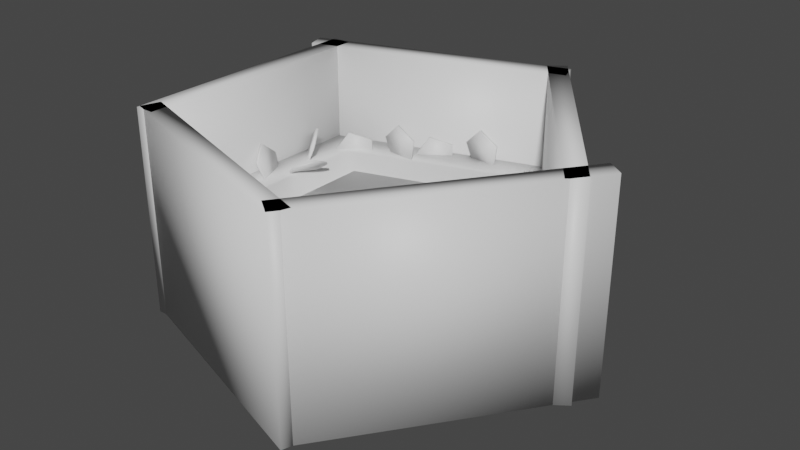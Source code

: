 # Source: BossTestLevel3Model.blend  (saved by Blender 2.92.15; exported with 4.5.12 LTS)
import bpy
from mathutils import Matrix  # noqa: F401  (used for matrix-valued properties, if any)

bpy.ops.wm.read_factory_settings(use_empty=True)
scene = bpy.context.scene
scene.name = 'Scene'

# ---- collections
col_collection = bpy.data.collections.new('Collection'); scene.collection.children.link(col_collection)

# ---- materials (node trees are filled in below, after node groups)
mat_sim = bpy.data.materials.new('Sim')
mat_sim.use_transparent_shadow = False
mat_lava = bpy.data.materials.new('Lava')
mat_lava.use_transparent_shadow = False

# ---- material node trees
mat_sim.use_nodes = True; mat_sim.node_tree.nodes.clear()
_N = mat_sim.node_tree.nodes; _L = mat_sim.node_tree.links
n0 = _N.new('ShaderNodeBsdfPrincipled'); n0.name = 'Principled BSDF'; n0.location = (10, 300)
n0.distribution = 'GGX'
n0.subsurface_method = 'BURLEY'
n0.inputs[3].default_value = 1.45
n0.inputs[27].default_value = (0.0, 0.0, 0.0, 1.0)
n0.inputs[28].default_value = 1.0
n1 = _N.new('ShaderNodeOutputMaterial'); n1.name = 'Material Output'; n1.location = (300, 300)
_L.new(n0.outputs[0], n1.inputs[0])
n1.is_active_output = True
mat_lava.use_nodes = True; mat_lava.node_tree.nodes.clear()
_N = mat_lava.node_tree.nodes; _L = mat_lava.node_tree.links
n0 = _N.new('ShaderNodeBsdfPrincipled'); n0.name = 'Principled BSDF'; n0.location = (10, 300)
n0.distribution = 'GGX'
n0.subsurface_method = 'BURLEY'
n0.inputs[3].default_value = 1.45
n0.inputs[27].default_value = (0.0, 0.0, 0.0, 1.0)
n0.inputs[28].default_value = 1.0
n1 = _N.new('ShaderNodeOutputMaterial'); n1.name = 'Material Output'; n1.location = (300, 300)
_L.new(n0.outputs[0], n1.inputs[0])
n1.is_active_output = True

# ---- world
world_world = bpy.data.worlds.new('World'); scene.world = world_world
world_world.use_nodes = True; world_world.node_tree.nodes.clear()
_N = world_world.node_tree.nodes; _L = world_world.node_tree.links
n0 = _N.new('ShaderNodeOutputWorld'); n0.name = 'World Output'; n0.location = (300, 300)
n1 = _N.new('ShaderNodeBackground'); n1.name = 'Background'; n1.location = (10, 300)
n1.inputs[0].default_value = (0.05088, 0.05088, 0.05088, 1.0)
_L.new(n1.outputs[0], n0.inputs[0])
n0.is_active_output = True
world_world.color = (0.05088, 0.05088, 0.05088)
world_world.use_sun_shadow = False
world_world.sun_shadow_jitter_overblur = 0.0

# ---- meshes
me_mesh = bpy.data.meshes.new('Mesh')
me_mesh.from_pydata([(-88.45, 61.08, -51.29), (-88.45, 61.08, 54.58), (-85.36, 51.57, -51.29), (-85.36, 51.57, 54.58), (42.14, 93.0, -51.29), (42.14, 93.0, 54.58), (39.05, 102.5, -51.29), (39.05, 102.5, 54.58)], [], [(2, 3, 1, 0), (4, 5, 3, 2), (6, 7, 5, 4), (0, 1, 7, 6), (3, 5, 7, 1), (4, 2, 0, 6)])
me_mesh.polygons.foreach_set('use_smooth', [True] * 6)
_uv = me_mesh.uv_layers.new(name='UVW')
_uv.uv.foreach_set('vector', [1.762, -0.4871, 1.762, 0.01636, 1.715, 0.01636, 1.715, -0.4871, 0.4559, 0.3295, 0.4559, 0.8329, -0.1816, 0.8329, -0.1816, 0.3295, 1.708, 0.6418, 1.708, 1.145, 1.661, 1.145, 1.661, 0.6418, -0.4924, 0.4965, -0.9959, 0.4965, -0.9959, -0.1409, -0.4924, -0.1409, -0.9275, 1.453, -0.29, 1.453, -0.29, 1.501, -0.9275, 1.501, 1.497, 0.9669, 1.497, 0.3295, 1.544, 0.3295, 1.544, 0.9669])
me_mesh.materials.append(mat_sim)
me_mesh.use_remesh_fix_poles = True
me_mesh.use_remesh_preserve_attributes = False
me_mesh.use_mirror_vertex_groups = False
me_mesh.update()
me_mesh.normals_split_custom_set([tuple(v) for v in zip(*[iter([-0.3707, -0.7275, -0.5774, -0.3707, -0.7275, 0.5774, -0.7275, 0.3707, 0.5774, -0.7275, 0.3707, -0.5774, 0.7275, -0.3707, -0.5774, 0.7275, -0.3707, 0.5774, -0.3707, -0.7275, 0.5774, -0.3707, -0.7275, -0.5774, 0.3707, 0.7275, -0.5774, 0.3707, 0.7275, 0.5774, 0.7275, -0.3707, 0.5774, 0.7275, -0.3707, -0.5774, -0.7275, 0.3707, -0.5774, -0.7275, 0.3707, 0.5774, 0.3707, 0.7275, 0.5774, 0.3707, 0.7275, -0.5774, -0.3707, -0.7275, 0.5774, 0.7275, -0.3707, 0.5774, 0.3707, 0.7275, 0.5774, -0.7275, 0.3707, 0.5774, 0.7275, -0.3707, -0.5774, -0.3707, -0.7275, -0.5774, -0.7275, 0.3707, -0.5774, 0.3707, 0.7275, -0.5774])] * 3)])
me_mesh_001 = bpy.data.meshes.new('Mesh.001')
me_mesh_001.from_pydata([(39.21, -101.7, -51.29), (39.21, -101.7, 54.58), (42.3, -92.17, -51.29), (42.3, -92.17, 54.58), (-78.59, -52.89, -51.29), (-78.59, -52.89, 54.58), (-81.68, -62.4, -51.29), (-81.68, -62.4, 54.58)], [], [(2, 3, 1, 0), (4, 5, 3, 2), (6, 7, 5, 4), (0, 1, 7, 6), (3, 5, 7, 1), (4, 2, 0, 6)])
me_mesh_001.polygons.foreach_set('use_smooth', [True] * 6)
_uv = me_mesh_001.uv_layers.new(name='UVW')
_uv.uv.foreach_set('vector', [1.622, -0.9968, 1.622, -0.4934, 1.574, -0.4934, 1.574, -0.9968, 0.8379, -0.4871, 1.341, -0.4871, 1.341, 0.1174, 0.8379, 0.1174, 1.568, -0.9968, 1.568, -0.4934, 1.521, -0.4934, 1.521, -0.9968, 0.3219, 1.444, -0.1816, 1.444, -0.1816, 0.8392, 0.3219, 0.8392, 1.598, 0.9732, 1.598, 1.578, 1.55, 1.578, 1.55, 0.9732, 1.655, 0.132, 1.655, 0.7365, 1.607, 0.7365, 1.607, 0.132])
me_mesh_001.materials.append(mat_sim)
me_mesh_001.use_remesh_fix_poles = True
me_mesh_001.use_remesh_preserve_attributes = False
me_mesh_001.use_mirror_vertex_groups = False
me_mesh_001.update()
me_mesh_001.normals_split_custom_set([tuple(v) for v in zip(*[iter([0.7275, 0.3707, -0.5774, 0.7275, 0.3707, 0.5774, 0.3707, -0.7275, 0.5774, 0.3707, -0.7275, -0.5774, -0.3707, 0.7275, -0.5774, -0.3707, 0.7275, 0.5774, 0.7275, 0.3707, 0.5774, 0.7275, 0.3707, -0.5774, -0.7275, -0.3707, -0.5774, -0.7275, -0.3707, 0.5774, -0.3707, 0.7275, 0.5774, -0.3707, 0.7275, -0.5774, 0.3707, -0.7275, -0.5774, 0.3707, -0.7275, 0.5774, -0.7275, -0.3707, 0.5774, -0.7275, -0.3707, -0.5774, 0.7275, 0.3707, 0.5774, -0.3707, 0.7275, 0.5774, -0.7275, -0.3707, 0.5774, 0.3707, -0.7275, 0.5774, -0.3707, 0.7275, -0.5774, 0.7275, 0.3707, -0.5774, 0.3707, -0.7275, -0.5774, -0.7275, -0.3707, -0.5774])] * 3)])
me_mesh_002 = bpy.data.meshes.new('Mesh.002')
me_mesh_002.from_pydata([(29.63, -94.94, -51.29), (29.63, -94.94, 54.58), (37.72, -100.8, -51.29), (37.72, -100.8, 54.58), (118.9, 10.93, -51.29), (118.9, 10.93, 54.58), (110.8, 16.81, -51.29), (110.8, 16.81, 54.58)], [], [(2, 3, 1, 0), (4, 5, 3, 2), (6, 7, 5, 4), (0, 1, 7, 6), (3, 5, 7, 1), (4, 2, 0, 6)])
me_mesh_002.polygons.foreach_set('use_smooth', [True] * 6)
_uv = me_mesh_002.uv_layers.new(name='UVW')
_uv.uv.foreach_set('vector', [1.628, -0.4934, 1.628, -0.9968, 1.676, -0.9968, 1.676, -0.4934, 0.3219, -0.34, -0.1816, -0.34, -0.1816, -0.9968, 0.3219, -0.9968, 1.682, -0.4934, 1.682, -0.9968, 1.73, -0.9968, 1.73, -0.4934, 0.3219, 0.3232, -0.1816, 0.3232, -0.1816, -0.3337, 0.3219, -0.3337, 0.985, 0.3127, 0.3282, 0.3127, 0.3282, 0.2651, 0.985, 0.2651, -0.2037, -0.1409, -0.2037, 0.5159, -0.2513, 0.5159, -0.2513, -0.1409])
me_mesh_002.materials.append(mat_sim)
me_mesh_002.use_remesh_fix_poles = True
me_mesh_002.use_remesh_preserve_attributes = False
me_mesh_002.use_mirror_vertex_groups = False
me_mesh_002.update()
me_mesh_002.normals_split_custom_set([tuple(v) for v in zip(*[iter([0.1277, -0.8064, -0.5774, 0.1277, -0.8064, 0.5774, -0.8064, -0.1277, 0.5774, -0.8064, -0.1277, -0.5774, 0.8064, 0.1277, -0.5774, 0.8064, 0.1277, 0.5774, 0.1277, -0.8064, 0.5774, 0.1277, -0.8064, -0.5774, -0.1277, 0.8064, -0.5774, -0.1277, 0.8064, 0.5774, 0.8064, 0.1277, 0.5774, 0.8064, 0.1277, -0.5774, -0.8064, -0.1277, -0.5774, -0.8064, -0.1277, 0.5774, -0.1277, 0.8064, 0.5774, -0.1277, 0.8064, -0.5774, 0.1277, -0.8064, 0.5774, 0.8064, 0.1277, 0.5774, -0.1277, 0.8064, 0.5774, -0.8064, -0.1277, 0.5774, 0.8064, 0.1277, -0.5774, 0.1277, -0.8064, -0.5774, -0.8064, -0.1277, -0.5774, -0.1277, 0.8064, -0.5774])] * 3)])
me_mesh_003 = bpy.data.meshes.new('Mesh.003')
me_mesh_003.from_pydata([(104.8, -7.393, -51.29), (104.8, -7.393, 54.58), (112.9, -1.515, -51.29), (112.9, -1.515, 54.58), (35.2, 105.4, -51.29), (35.2, 105.4, 54.58), (27.11, 99.52, -51.29), (27.11, 99.52, 54.58)], [], [(2, 3, 1, 0), (4, 5, 3, 2), (6, 7, 5, 4), (0, 1, 7, 6), (3, 5, 7, 1), (4, 2, 0, 6)])
me_mesh_003.polygons.foreach_set('use_smooth', [True] * 6)
_uv = me_mesh_003.uv_layers.new(name='UVW')
_uv.uv.foreach_set('vector', [1.655, 0.7428, 1.655, 1.246, 1.607, 1.246, 1.607, 0.7428, 0.8316, 0.1414, 0.3282, 0.1414, 0.3282, -0.4871, 0.8316, -0.4871, 1.708, -0.4871, 1.708, 0.01636, 1.661, 0.01636, 1.661, -0.4871, 0.3282, -0.4934, 0.3282, -0.9968, 0.9566, -0.9968, 0.9566, -0.4934, 0.8596, 0.1477, 1.488, 0.1477, 1.488, 0.1952, 0.8596, 0.1952, 1.55, 0.9579, 1.55, 0.3295, 1.598, 0.3295, 1.598, 0.9579])
me_mesh_003.materials.append(mat_sim)
me_mesh_003.use_remesh_fix_poles = True
me_mesh_003.use_remesh_preserve_attributes = False
me_mesh_003.use_mirror_vertex_groups = False
me_mesh_003.update()
me_mesh_003.normals_split_custom_set([tuple(v) for v in zip(*[iter([0.8064, -0.1277, -0.5774, 0.8064, -0.1277, 0.5774, -0.1277, -0.8064, 0.5774, -0.1277, -0.8064, -0.5774, 0.1277, 0.8064, -0.5774, 0.1277, 0.8064, 0.5774, 0.8064, -0.1277, 0.5774, 0.8064, -0.1277, -0.5774, -0.8064, 0.1277, -0.5774, -0.8064, 0.1277, 0.5774, 0.1277, 0.8064, 0.5774, 0.1277, 0.8064, -0.5774, -0.1277, -0.8064, -0.5774, -0.1277, -0.8064, 0.5774, -0.8064, 0.1277, 0.5774, -0.8064, 0.1277, -0.5774, 0.8064, -0.1277, 0.5774, 0.1277, 0.8064, 0.5774, -0.8064, 0.1277, 0.5774, -0.1277, -0.8064, 0.5774, 0.1277, 0.8064, -0.5774, 0.8064, -0.1277, -0.5774, -0.1277, -0.8064, -0.5774, -0.8064, 0.1277, -0.5774])] * 3)])
me_mesh_004 = bpy.data.meshes.new('Mesh.004')
me_mesh_004.from_pydata([(-81.61, -63.94, -51.29), (-81.61, -63.94, 54.58), (-71.61, -63.94, -51.29), (-71.61, -63.94, 54.58), (-71.61, 64.92, -51.29), (-71.61, 64.92, 54.58), (-81.61, 64.92, -51.29), (-81.61, 64.92, 54.58)], [], [(2, 3, 1, 0), (4, 5, 3, 2), (6, 7, 5, 4), (0, 1, 7, 6), (3, 5, 7, 1), (4, 2, 0, 6)])
me_mesh_004.polygons.foreach_set('use_smooth', [True] * 6)
_uv = me_mesh_004.uv_layers.new(name='UVW')
_uv.uv.foreach_set('vector', [1.784, -0.9968, 1.784, -0.4934, 1.736, -0.4934, 1.736, -0.9968, -0.9959, 0.5029, -0.4924, 0.5029, -0.4924, 1.116, -0.9959, 1.116, 1.708, 0.132, 1.708, 0.6355, 1.661, 0.6355, 1.661, 0.132, 0.4622, 0.3295, 0.9657, 0.3295, 0.9657, 0.9422, 0.4622, 0.9422, 1.607, 0.1257, 1.607, -0.4871, 1.655, -0.4871, 1.655, 0.1257, 1.544, 0.9732, 1.544, 1.586, 1.497, 1.586, 1.497, 0.9732])
me_mesh_004.materials.append(mat_sim)
me_mesh_004.use_remesh_fix_poles = True
me_mesh_004.use_remesh_preserve_attributes = False
me_mesh_004.use_mirror_vertex_groups = False
me_mesh_004.update()
me_mesh_004.normals_split_custom_set([tuple(v) for v in zip(*[iter([0.5774, -0.5774, -0.5774, 0.5774, -0.5774, 0.5774, -0.5774, -0.5774, 0.5774, -0.5774, -0.5774, -0.5774, 0.5774, 0.5774, -0.5774, 0.5774, 0.5774, 0.5774, 0.5774, -0.5774, 0.5774, 0.5774, -0.5774, -0.5774, -0.5774, 0.5774, -0.5774, -0.5774, 0.5774, 0.5774, 0.5774, 0.5774, 0.5774, 0.5774, 0.5774, -0.5774, -0.5774, -0.5774, -0.5774, -0.5774, -0.5774, 0.5774, -0.5774, 0.5774, 0.5774, -0.5774, 0.5774, -0.5774, 0.5774, -0.5774, 0.5774, 0.5774, 0.5774, 0.5774, -0.5774, 0.5774, 0.5774, -0.5774, -0.5774, 0.5774, 0.5774, 0.5774, -0.5774, 0.5774, -0.5774, -0.5774, -0.5774, -0.5774, -0.5774, -0.5774, 0.5774, -0.5774])] * 3)])
me_mesh_005 = bpy.data.meshes.new('Mesh.005')
me_mesh_005.from_pydata([(-70.6, 7.833, 12.22), (-69.52, -1.708, 19.97), (-63.63, -10.8, 14.05), (-61.07, -6.871, 2.63), (-65.38, 4.642, 1.497), (-71.61, 7.419, 11.85), (-70.53, -2.121, 19.6), (-64.64, -11.21, 13.68), (-62.08, -7.284, 2.262), (-66.38, 4.229, 1.129)], [], [(0, 1, 2, 3, 4), (9, 8, 7, 6, 5), (5, 6, 1, 0), (6, 7, 2, 1), (7, 8, 3, 2), (8, 9, 4, 3), (9, 5, 0, 4)])
me_mesh_005.polygons.foreach_set('use_smooth', [True] * 7)
_uv = me_mesh_005.uv_layers.new(name='UVW')
_uv.uv.foreach_set('vector', [1.695, 0.02266, 1.751, 0.04079, 1.751, 0.09948, 1.695, 0.1176, 1.661, 0.07014, 1.971, -0.1969, 1.915, -0.1788, 1.881, -0.2262, 1.915, -0.2737, 1.971, -0.2556, 0.8596, 0.2251, 0.9183, 0.2251, 0.9183, 0.2305, 0.8596, 0.2305, -0.1919, 0.7688, -0.1919, 0.8275, -0.1974, 0.8275, -0.1974, 0.7688, 0.9629, -0.4995, 1.022, -0.4995, 1.022, -0.4941, 0.9629, -0.4941, 0.4498, 0.8392, 0.4498, 0.8979, 0.4444, 0.8979, 0.4444, 0.8392, -0.2105, 0.5222, -0.2105, 0.5809, -0.216, 0.5809, -0.216, 0.5222])
me_mesh_005.materials.append(mat_sim)
me_mesh_005.use_remesh_fix_poles = True
me_mesh_005.use_remesh_preserve_attributes = False
me_mesh_005.use_mirror_vertex_groups = False
me_mesh_005.update()
me_mesh_005.normals_split_custom_set([tuple(v) for v in zip(*[iter([0.1734, 0.9188, 0.3547, 0.2557, 0.1889, 0.9481, 0.7062, -0.5062, 0.495, 0.9024, -0.206, -0.3785, 0.573, 0.6747, -0.4652, -0.4712, 0.2466, -0.8468, -0.1419, -0.6341, -0.7601, -0.338, -0.9343, 0.1133, -0.7886, -0.2392, 0.5665, -0.8709, 0.4907, -0.02693, -0.8709, 0.4907, -0.02693, -0.7886, -0.2392, 0.5665, 0.2557, 0.1889, 0.9481, 0.1734, 0.9188, 0.3547, -0.7886, -0.2392, 0.5665, -0.338, -0.9343, 0.1133, 0.7062, -0.5062, 0.495, 0.2557, 0.1889, 0.9481, -0.338, -0.9343, 0.1133, -0.1419, -0.6341, -0.7601, 0.9024, -0.206, -0.3785, 0.7062, -0.5062, 0.495, -0.1419, -0.6341, -0.7601, -0.4712, 0.2466, -0.8468, 0.573, 0.6747, -0.4652, 0.9024, -0.206, -0.3785, -0.4712, 0.2466, -0.8468, -0.8709, 0.4907, -0.02693, 0.1734, 0.9188, 0.3547, 0.573, 0.6747, -0.4652])] * 3)])
me_mesh_006 = bpy.data.meshes.new('Mesh.006')
me_mesh_006.from_pydata([(-64.83, -19.38, 10.8), (-63.75, -28.92, 18.56), (-57.86, -38.01, 12.63), (-55.3, -34.08, 1.213), (-59.6, -22.57, 0.07938), (-65.84, -19.79, 10.43), (-64.76, -29.33, 18.19), (-58.87, -38.42, 12.26), (-56.31, -34.49, 0.8443), (-60.61, -22.98, -0.289)], [], [(0, 1, 2, 3, 4), (9, 8, 7, 6, 5), (5, 6, 1, 0), (6, 7, 2, 1), (7, 8, 3, 2), (8, 9, 4, 3), (9, 5, 0, 4)])
me_mesh_006.polygons.foreach_set('use_smooth', [True] * 7)
_uv = me_mesh_006.uv_layers.new(name='UVW')
_uv.uv.foreach_set('vector', [1.867, 0.2333, 1.923, 0.2514, 1.923, 0.3101, 1.867, 0.3282, 1.832, 0.2807, 0.7822, 1.888, 0.7264, 1.906, 0.6919, 1.859, 0.7264, 1.811, 0.7822, 1.829, 0.9629, -0.5349, 1.022, -0.5349, 1.022, -0.5294, 0.9629, -0.5294, -0.234, 0.6522, -0.234, 0.7109, -0.2395, 0.7109, -0.2395, 0.6522, -0.5676, 1.134, -0.5089, 1.134, -0.5089, 1.139, -0.5676, 1.139, 0.4498, 0.9692, 0.4498, 1.028, 0.4444, 1.028, 0.4444, 0.9692, -0.1919, 0.5089, -0.1919, 0.5676, -0.1974, 0.5676, -0.1974, 0.5089])
me_mesh_006.materials.append(mat_sim)
me_mesh_006.use_remesh_fix_poles = True
me_mesh_006.use_remesh_preserve_attributes = False
me_mesh_006.use_mirror_vertex_groups = False
me_mesh_006.update()
me_mesh_006.normals_split_custom_set([tuple(v) for v in zip(*[iter([0.1734, 0.9188, 0.3547, 0.2557, 0.1889, 0.9481, 0.7062, -0.5062, 0.495, 0.9024, -0.206, -0.3785, 0.573, 0.6747, -0.4652, -0.4712, 0.2466, -0.8468, -0.1419, -0.6341, -0.7601, -0.338, -0.9343, 0.1133, -0.7886, -0.2392, 0.5665, -0.8709, 0.4907, -0.02693, -0.8709, 0.4907, -0.02693, -0.7886, -0.2392, 0.5665, 0.2557, 0.1889, 0.9481, 0.1734, 0.9188, 0.3547, -0.7886, -0.2392, 0.5665, -0.338, -0.9343, 0.1133, 0.7062, -0.5062, 0.495, 0.2557, 0.1889, 0.9481, -0.338, -0.9343, 0.1133, -0.1419, -0.6341, -0.7601, 0.9024, -0.206, -0.3785, 0.7062, -0.5062, 0.495, -0.1419, -0.6341, -0.7601, -0.4712, 0.2466, -0.8468, 0.573, 0.6747, -0.4652, 0.9024, -0.206, -0.3785, -0.4712, 0.2466, -0.8468, -0.8709, 0.4907, -0.02693, 0.1734, 0.9188, 0.3547, 0.573, 0.6747, -0.4652])] * 3)])
me_mesh_007 = bpy.data.meshes.new('Mesh.007')
me_mesh_007.from_pydata([(-44.68, 9.647, 14.4), (-47.36, 20.38, 8.927), (-57.43, 18.72, 1.986), (-60.98, 6.956, 3.17), (-53.1, 1.349, 10.84), (-44.02, 9.356, 13.51), (-46.69, 20.09, 8.034), (-56.76, 18.43, 1.093), (-60.31, 6.665, 2.277), (-52.44, 1.059, 9.95)], [], [(0, 1, 2, 3, 4), (9, 8, 7, 6, 5), (5, 6, 1, 0), (6, 7, 2, 1), (7, 8, 3, 2), (8, 9, 4, 3), (9, 5, 0, 4)])
me_mesh_007.polygons.foreach_set('use_smooth', [True] * 7)
_uv = me_mesh_007.uv_layers.new(name='UVW')
_uv.uv.foreach_set('vector', [0.3627, 1.82, 0.4185, 1.838, 0.4185, 1.897, 0.3627, 1.915, 0.3282, 1.868, 1.998, -0.7175, 1.942, -0.6994, 1.908, -0.7469, 1.942, -0.7943, 1.998, -0.7762, 0.9246, 0.2486, 0.9832, 0.2486, 0.9832, 0.2541, 0.9246, 0.2541, -0.2458, 0.7172, -0.2458, 0.7758, -0.2513, 0.7758, -0.2513, 0.7172, 1.033, 0.1237, 1.092, 0.1237, 1.092, 0.1292, 1.033, 0.1292, 1.069, -0.5819, 1.069, -0.5233, 1.063, -0.5233, 1.063, -0.5819, -0.1919, 0.5739, -0.1919, 0.6326, -0.1974, 0.6326, -0.1974, 0.5739])
me_mesh_007.materials.append(mat_sim)
me_mesh_007.use_remesh_fix_poles = True
me_mesh_007.use_remesh_preserve_attributes = False
me_mesh_007.use_mirror_vertex_groups = False
me_mesh_007.update()
me_mesh_007.normals_split_custom_set([tuple(v) for v in zip(*[iter([0.2702, 0.01542, 0.9627, 0.06563, 0.8366, 0.5439, -0.7047, 0.7094, 0.01293, -0.9762, -0.1904, 0.1036, -0.3737, -0.6193, 0.6905, 0.3138, -0.92, -0.2349, -0.2887, -0.4911, -0.8219, -0.01724, 0.4087, -0.9125, 0.7531, 0.5359, -0.3815, 0.9577, -0.2852, 0.03724, 0.9577, -0.2852, 0.03724, 0.7531, 0.5359, -0.3815, 0.06563, 0.8366, 0.5439, 0.2702, 0.01542, 0.9627, 0.7531, 0.5359, -0.3815, -0.01724, 0.4087, -0.9125, -0.7047, 0.7094, 0.01293, 0.06563, 0.8366, 0.5439, -0.01724, 0.4087, -0.9125, -0.2887, -0.4911, -0.8219, -0.9762, -0.1904, 0.1036, -0.7047, 0.7094, 0.01293, -0.2887, -0.4911, -0.8219, 0.3138, -0.92, -0.2349, -0.3737, -0.6193, 0.6905, -0.9762, -0.1904, 0.1036, 0.3138, -0.92, -0.2349, 0.9577, -0.2852, 0.03724, 0.2702, 0.01542, 0.9627, -0.3737, -0.6193, 0.6905])] * 3)])
me_mesh_008 = bpy.data.meshes.new('Mesh.008')
me_mesh_008.from_pydata([(-58.44, 21.57, 13.0), (-63.58, 30.66, 19.58), (-72.04, 36.19, 12.5), (-72.13, 30.53, 1.537), (-63.73, 21.49, 1.843), (-57.64, 22.3, 12.61), (-62.78, 31.39, 19.2), (-71.24, 36.92, 12.12), (-71.33, 31.26, 1.153), (-62.93, 22.22, 1.458)], [], [(0, 1, 2, 3, 4), (9, 8, 7, 6, 5), (5, 6, 1, 0), (6, 7, 2, 1), (7, 8, 3, 2), (8, 9, 4, 3), (9, 5, 0, 4)])
me_mesh_008.polygons.foreach_set('use_smooth', [True] * 7)
_uv = me_mesh_008.uv_layers.new(name='UVW')
_uv.uv.foreach_set('vector', [1.359, 1.758, 1.415, 1.776, 1.415, 1.835, 1.359, 1.853, 1.325, 1.806, 1.998, -0.8188, 1.942, -0.8006, 1.908, -0.8481, 1.942, -0.8956, 1.998, -0.8775, 0.9629, -0.5819, 1.022, -0.5819, 1.022, -0.5765, 0.9629, -0.5765, -0.1919, 0.7039, -0.1919, 0.7625, -0.1974, 0.7625, -0.1974, 0.7039, -0.5676, 1.157, -0.5089, 1.157, -0.5089, 1.163, -0.5676, 1.163, -0.1918, 0.9218, -0.1918, 0.9805, -0.1972, 0.9805, -0.1972, 0.9218, -0.1919, 0.05401, -0.1919, 0.1127, -0.1974, 0.1127, -0.1974, 0.05401])
me_mesh_008.materials.append(mat_sim)
me_mesh_008.use_remesh_fix_poles = True
me_mesh_008.use_remesh_preserve_attributes = False
me_mesh_008.use_mirror_vertex_groups = False
me_mesh_008.update()
me_mesh_008.normals_split_custom_set([tuple(v) for v in zip(*[iter([0.1624, -0.8771, 0.452, -0.2304, -0.182, 0.9559, -0.8776, 0.2413, 0.4142, -0.8847, -0.1922, -0.4246, -0.2419, -0.8834, -0.4013, 0.587, -0.1261, -0.7997, -0.05582, 0.5652, -0.8231, -0.04872, 0.9987, 0.01571, 0.5985, 0.5754, 0.5575, 0.9914, -0.1198, 0.05351, 0.9914, -0.1198, 0.05351, 0.5985, 0.5754, 0.5575, -0.2304, -0.182, 0.9559, 0.1624, -0.8771, 0.452, 0.5985, 0.5754, 0.5575, -0.04872, 0.9987, 0.01571, -0.8776, 0.2413, 0.4142, -0.2304, -0.182, 0.9559, -0.04872, 0.9987, 0.01571, -0.05582, 0.5652, -0.8231, -0.8847, -0.1922, -0.4246, -0.8776, 0.2413, 0.4142, -0.05582, 0.5652, -0.8231, 0.587, -0.1261, -0.7997, -0.2419, -0.8834, -0.4013, -0.8847, -0.1922, -0.4246, 0.587, -0.1261, -0.7997, 0.9914, -0.1198, 0.05351, 0.1624, -0.8771, 0.452, -0.2419, -0.8834, -0.4013])] * 3)])
me_mesh_009 = bpy.data.meshes.new('Mesh.009')
me_mesh_009.from_pydata([(77.73, -7.614, 12.92), (71.88, -14.18, 21.58), (64.83, -22.57, 15.89), (66.33, -21.19, 3.718), (74.3, -11.95, 1.878), (76.86, -6.865, 12.89), (71.01, -13.43, 21.55), (63.96, -21.82, 15.87), (65.46, -20.44, 3.696), (73.43, -11.2, 1.855)], [], [(0, 1, 2, 3, 4), (9, 8, 7, 6, 5), (5, 6, 1, 0), (6, 7, 2, 1), (7, 8, 3, 2), (8, 9, 4, 3), (9, 5, 0, 4)])
me_mesh_009.polygons.foreach_set('use_smooth', [True] * 7)
_uv = me_mesh_009.uv_layers.new(name='UVW')
_uv.uv.foreach_set('vector', [1.382, 0.04429, 1.438, 0.06243, 1.438, 0.1211, 1.382, 0.1392, 1.348, 0.09177, 1.998, -0.515, 1.942, -0.4969, 1.908, -0.5444, 1.942, -0.5918, 1.998, -0.5737, 0.9629, -0.5466, 1.022, -0.5466, 1.022, -0.5412, 0.9629, -0.5412, -0.2223, 0.7172, -0.2223, 0.7758, -0.2277, 0.7758, -0.2277, 0.7172, 0.9629, -0.5113, 1.022, -0.5113, 1.022, -0.5058, 0.9629, -0.5058, 1.088, -0.5819, 1.088, -0.5233, 1.083, -0.5233, 1.083, -0.5819, -0.1919, -0.07596, -0.1919, -0.01728, -0.1974, -0.01728, -0.1974, -0.07596])
me_mesh_009.materials.append(mat_sim)
me_mesh_009.use_remesh_fix_poles = True
me_mesh_009.use_remesh_preserve_attributes = False
me_mesh_009.use_mirror_vertex_groups = False
me_mesh_009.update()
me_mesh_009.normals_split_custom_set([tuple(v) for v in zip(*[iter([0.9659, 0.2155, 0.1432, 0.5182, -0.2866, 0.8058, -0.02087, -0.9284, 0.371, 0.09371, -0.823, -0.5603, 0.7036, -0.116, -0.7011, -0.2006, 0.6594, -0.7245, -0.8105, -0.04757, -0.5838, -0.9251, -0.153, 0.3475, -0.386, 0.4888, 0.7823, 0.06172, 0.9909, 0.1198, 0.06172, 0.9909, 0.1198, -0.386, 0.4888, 0.7823, 0.5182, -0.2866, 0.8058, 0.9659, 0.2155, 0.1432, -0.386, 0.4888, 0.7823, -0.9251, -0.153, 0.3475, -0.02087, -0.9284, 0.371, 0.5182, -0.2866, 0.8058, -0.9251, -0.153, 0.3475, -0.8105, -0.04757, -0.5838, 0.09371, -0.823, -0.5603, -0.02087, -0.9284, 0.371, -0.8105, -0.04757, -0.5838, -0.2006, 0.6594, -0.7245, 0.7036, -0.116, -0.7011, 0.09371, -0.823, -0.5603, -0.2006, 0.6594, -0.7245, 0.06172, 0.9909, 0.1198, 0.9659, 0.2155, 0.1432, 0.7036, -0.116, -0.7011])] * 3)])
me_mesh_010 = bpy.data.meshes.new('Mesh.010')
me_mesh_010.from_pydata([(53.66, -64.16, 12.91), (45.79, -67.91, 21.64), (35.47, -71.76, 16.06), (36.97, -70.38, 3.889), (48.21, -65.68, 1.938), (53.23, -63.09, 12.97), (45.36, -66.85, 21.7), (35.04, -70.7, 16.13), (36.53, -69.32, 3.956), (47.78, -64.62, 2.005)], [], [(0, 1, 2, 3, 4), (9, 8, 7, 6, 5), (5, 6, 1, 0), (6, 7, 2, 1), (7, 8, 3, 2), (8, 9, 4, 3), (9, 5, 0, 4)])
me_mesh_010.polygons.foreach_set('use_smooth', [True] * 7)
_uv = me_mesh_010.uv_layers.new(name='UVW')
_uv.uv.foreach_set('vector', [-0.5403, 1.854, -0.4844, 1.873, -0.4844, 1.931, -0.5403, 1.949, -0.5747, 1.902, 1.998, -0.92, 1.942, -0.9019, 1.908, -0.9494, 1.942, -0.9968, 1.998, -0.9787, 0.9246, 0.2015, 0.9832, 0.2015, 0.9832, 0.207, 0.9246, 0.207, -0.2105, 0.5872, -0.2105, 0.6459, -0.216, 0.6459, -0.216, 0.5872, -0.5676, 1.181, -0.5089, 1.181, -0.5089, 1.186, -0.5676, 1.186, 1.057, -0.5819, 1.057, -0.5233, 1.051, -0.5233, 1.051, -0.5819, -0.1919, 0.3789, -0.1919, 0.4376, -0.1974, 0.4376, -0.1974, 0.3789])
me_mesh_010.materials.append(mat_sim)
me_mesh_010.use_remesh_fix_poles = True
me_mesh_010.use_remesh_preserve_attributes = False
me_mesh_010.use_mirror_vertex_groups = False
me_mesh_010.update()
me_mesh_010.normals_split_custom_set([tuple(v) for v in zip(*[iter([0.9619, -0.2583, 0.08911, 0.3595, -0.5457, 0.757, -0.4299, -0.8401, 0.3307, -0.3153, -0.7347, -0.6006, 0.5449, -0.3751, -0.7499, 0.09646, 0.7265, -0.6804, -0.7638, 0.3669, -0.5311, -0.8783, 0.2615, 0.4002, -0.08894, 0.5559, 0.8265, 0.5135, 0.8433, 0.1586, 0.5135, 0.8433, 0.1586, -0.08894, 0.5559, 0.8265, 0.3595, -0.5457, 0.757, 0.9619, -0.2583, 0.08911, -0.08894, 0.5559, 0.8265, -0.8783, 0.2615, 0.4002, -0.4299, -0.8401, 0.3307, 0.3595, -0.5457, 0.757, -0.8783, 0.2615, 0.4002, -0.7638, 0.3669, -0.5311, -0.3153, -0.7347, -0.6006, -0.4299, -0.8401, 0.3307, -0.7638, 0.3669, -0.5311, 0.09646, 0.7265, -0.6804, 0.5449, -0.3751, -0.7499, -0.3153, -0.7347, -0.6006, 0.09646, 0.7265, -0.6804, 0.5135, 0.8433, 0.1586, 0.9619, -0.2583, 0.08911, 0.5449, -0.3751, -0.7499])] * 3)])
me_mesh_011 = bpy.data.meshes.new('Mesh.011')
me_mesh_011.from_pydata([(58.29, -27.51, 5.256), (57.49, -34.77, 15.21), (57.8, -46.51, 11.41), (58.79, -46.51, -0.896), (59.1, -34.77, -4.698), (57.15, -27.51, 5.163), (56.34, -34.77, 15.12), (56.65, -46.51, 11.31), (57.65, -46.51, -0.9887), (57.95, -34.77, -4.791)], [], [(0, 1, 2, 3, 4), (9, 8, 7, 6, 5), (5, 6, 1, 0), (6, 7, 2, 1), (7, 8, 3, 2), (8, 9, 4, 3), (9, 5, 0, 4)])
me_mesh_011.polygons.foreach_set('use_smooth', [True] * 7)
_uv = me_mesh_011.uv_layers.new(name='UVW')
_uv.uv.foreach_set('vector', [1.488, 1.592, 1.544, 1.61, 1.544, 1.669, 1.488, 1.687, 1.454, 1.64, 1.917, 0.6574, 1.861, 0.6755, 1.827, 0.628, 1.861, 0.5806, 1.917, 0.5987, 0.8596, 0.2486, 0.9183, 0.2486, 0.9183, 0.2541, 0.8596, 0.2541, -0.2105, 0.7821, -0.2105, 0.8408, -0.216, 0.8408, -0.216, 0.7821, 1.028, -0.5113, 1.087, -0.5113, 1.087, -0.5058, 1.028, -0.5058, 1.147, -0.5819, 1.147, -0.5233, 1.142, -0.5233, 1.142, -0.5819, -0.234, 0.5222, -0.234, 0.5809, -0.2395, 0.5809, -0.2395, 0.5222])
me_mesh_011.materials.append(mat_sim)
me_mesh_011.use_remesh_fix_poles = True
me_mesh_011.use_remesh_preserve_attributes = False
me_mesh_011.use_mirror_vertex_groups = False
me_mesh_011.update()
me_mesh_011.normals_split_custom_set([tuple(v) for v in zip(*[iter([0.5937, 0.8033, 0.04803, 0.5322, 0.2482, 0.8094, 0.5558, -0.6498, 0.5186, 0.6319, -0.6498, -0.4225, 0.6553, 0.2483, -0.7134, -0.5322, 0.2482, -0.8094, -0.5556, -0.6499, -0.5186, -0.6318, -0.6499, 0.4225, -0.6554, 0.2481, 0.7134, -0.5938, 0.8032, -0.04803, -0.5938, 0.8032, -0.04803, -0.6554, 0.2481, 0.7134, 0.5322, 0.2482, 0.8094, 0.5937, 0.8033, 0.04803, -0.6554, 0.2481, 0.7134, -0.6318, -0.6499, 0.4225, 0.5558, -0.6498, 0.5186, 0.5322, 0.2482, 0.8094, -0.6318, -0.6499, 0.4225, -0.5556, -0.6499, -0.5186, 0.6319, -0.6498, -0.4225, 0.5558, -0.6498, 0.5186, -0.5556, -0.6499, -0.5186, -0.5322, 0.2482, -0.8094, 0.6553, 0.2483, -0.7134, 0.6319, -0.6498, -0.4225, -0.5322, 0.2482, -0.8094, -0.5938, 0.8032, -0.04803, 0.5937, 0.8033, 0.04803, 0.6553, 0.2483, -0.7134])] * 3)])
me_mesh_012 = bpy.data.meshes.new('Mesh.012')
me_mesh_012.from_pydata([(58.48, 38.03, 5.256), (64.36, 33.7, 15.21), (74.68, 28.1, 11.41), (75.18, 28.96, -0.896), (65.17, 35.1, -4.698), (57.91, 37.03, 5.163), (63.79, 32.71, 15.12), (74.11, 27.11, 11.31), (74.61, 27.97, -0.9887), (64.59, 34.1, -4.791)], [], [(0, 1, 2, 3, 4), (9, 8, 7, 6, 5), (5, 6, 1, 0), (6, 7, 2, 1), (7, 8, 3, 2), (8, 9, 4, 3), (9, 5, 0, 4)])
me_mesh_012.polygons.foreach_set('use_smooth', [True] * 7)
_uv = me_mesh_012.uv_layers.new(name='UVW')
_uv.uv.foreach_set('vector', [-0.7317, 1.323, -0.6759, 1.342, -0.6759, 1.4, -0.7317, 1.418, -0.7662, 1.371, 1.917, 0.7586, 1.861, 0.7768, 1.827, 0.7293, 1.861, 0.6818, 1.917, 0.6999, 0.8596, 0.2133, 0.9183, 0.2133, 0.9183, 0.2188, 0.8596, 0.2188, -0.234, 0.7172, -0.234, 0.7758, -0.2395, 0.7758, -0.2395, 0.7172, 0.9679, 0.1355, 1.027, 0.1355, 1.027, 0.141, 0.9679, 0.141, 1.124, -0.5819, 1.124, -0.5233, 1.118, -0.5233, 1.118, -0.5819, -0.2223, 0.5872, -0.2223, 0.6459, -0.2277, 0.6459, -0.2277, 0.5872])
me_mesh_012.materials.append(mat_sim)
me_mesh_012.use_remesh_fix_poles = True
me_mesh_012.use_remesh_preserve_attributes = False
me_mesh_012.use_mirror_vertex_groups = False
me_mesh_012.update()
me_mesh_012.normals_split_custom_set([tuple(v) for v in zip(*[iter([-0.3988, 0.9158, 0.04804, 0.05108, 0.585, 0.8094, 0.8406, 0.1564, 0.5186, 0.8786, 0.2224, -0.4225, 0.1127, 0.6917, -0.7134, -0.481, -0.3368, -0.8094, 0.285, -0.8061, -0.5186, 0.2469, -0.8721, 0.4225, -0.5426, -0.4435, 0.7134, -0.9925, -0.1127, -0.04804, -0.9925, -0.1127, -0.04804, -0.5426, -0.4435, 0.7134, 0.05108, 0.585, 0.8094, -0.3988, 0.9158, 0.04804, -0.5426, -0.4435, 0.7134, 0.2469, -0.8721, 0.4225, 0.8406, 0.1564, 0.5186, 0.05108, 0.585, 0.8094, 0.2469, -0.8721, 0.4225, 0.285, -0.8061, -0.5186, 0.8786, 0.2224, -0.4225, 0.8406, 0.1564, 0.5186, 0.285, -0.8061, -0.5186, -0.481, -0.3368, -0.8094, 0.1127, 0.6917, -0.7134, 0.8786, 0.2224, -0.4225, -0.481, -0.3368, -0.8094, -0.9925, -0.1127, -0.04804, -0.3988, 0.9158, 0.04804, 0.1127, 0.6917, -0.7134])] * 3)])
me_mesh_013 = bpy.data.meshes.new('Mesh.013')
me_mesh_013.from_pydata([(81.84, 25.24, 13.01), (84.6, 16.89, 21.67), (88.34, 6.587, 15.99), (87.9, 8.574, 3.811), (83.88, 20.1, 1.971), (80.76, 24.85, 12.99), (83.51, 16.5, 21.65), (87.25, 6.206, 15.96), (86.81, 8.192, 3.788), (82.79, 19.72, 1.948)], [], [(0, 1, 2, 3, 4), (9, 8, 7, 6, 5), (5, 6, 1, 0), (6, 7, 2, 1), (7, 8, 3, 2), (8, 9, 4, 3), (9, 5, 0, 4)])
me_mesh_013.polygons.foreach_set('use_smooth', [True] * 7)
_uv = me_mesh_013.uv_layers.new(name='UVW')
_uv.uv.foreach_set('vector', [-0.4436, 1.854, -0.3878, 1.873, -0.3878, 1.931, -0.4436, 1.949, -0.4781, 1.902, 0.5525, 1.893, 0.4967, 1.912, 0.4622, 1.864, 0.4967, 1.817, 0.5525, 1.835, 0.8379, 0.1355, 0.8966, 0.1355, 0.8966, 0.141, 0.8379, 0.141, -0.2105, 0.7172, -0.2105, 0.7758, -0.216, 0.7758, -0.216, 0.7172, -0.5676, 1.169, -0.5089, 1.169, -0.5089, 1.174, -0.5676, 1.174, 1.033, -0.5819, 1.033, -0.5233, 1.028, -0.5233, 1.028, -0.5819, -0.1919, 0.249, -0.1919, 0.3076, -0.1974, 0.3076, -0.1974, 0.249])
me_mesh_013.materials.append(mat_sim)
me_mesh_013.use_remesh_fix_poles = True
me_mesh_013.use_remesh_preserve_attributes = False
me_mesh_013.use_mirror_vertex_groups = False
me_mesh_013.update()
me_mesh_013.normals_split_custom_set([tuple(v) for v in zip(*[iter([0.2964, 0.9443, 0.1432, 0.5073, 0.3055, 0.8058, 0.7936, -0.4823, 0.371, 0.7596, -0.3303, -0.5603, 0.4523, 0.5513, -0.7011, -0.6714, 0.1559, -0.7245, -0.3641, -0.7257, -0.5838, -0.3301, -0.8777, 0.3475, -0.6163, -0.0899, 0.7823, -0.8273, 0.5489, 0.1198, -0.8273, 0.5489, 0.1198, -0.6163, -0.0899, 0.7823, 0.5073, 0.3055, 0.8058, 0.2964, 0.9443, 0.1432, -0.6163, -0.0899, 0.7823, -0.3301, -0.8777, 0.3475, 0.7936, -0.4823, 0.371, 0.5073, 0.3055, 0.8058, -0.3301, -0.8777, 0.3475, -0.3641, -0.7257, -0.5838, 0.7596, -0.3303, -0.5603, 0.7936, -0.4823, 0.371, -0.3641, -0.7257, -0.5838, -0.6714, 0.1559, -0.7245, 0.4523, 0.5513, -0.7011, 0.7596, -0.3303, -0.5603, -0.6714, 0.1559, -0.7245, -0.8273, 0.5489, 0.1198, 0.2964, 0.9443, 0.1432, 0.4523, 0.5513, -0.7011])] * 3)])
me_mesh_014 = bpy.data.meshes.new('Mesh.014')
me_mesh_014.from_pydata([(47.55, 58.9, 12.92), (50.31, 50.55, 21.58), (54.05, 40.25, 15.89), (53.61, 42.24, 3.718), (49.59, 53.77, 1.878), (46.47, 58.52, 12.89), (49.23, 50.17, 21.55), (52.97, 39.87, 15.87), (52.52, 41.86, 3.696), (48.51, 53.38, 1.855)], [], [(0, 1, 2, 3, 4), (9, 8, 7, 6, 5), (5, 6, 1, 0), (6, 7, 2, 1), (7, 8, 3, 2), (8, 9, 4, 3), (9, 5, 0, 4)])
me_mesh_014.polygons.foreach_set('use_smooth', [True] * 7)
_uv = me_mesh_014.uv_layers.new(name='UVW')
_uv.uv.foreach_set('vector', [1.867, 0.132, 1.923, 0.1501, 1.923, 0.2088, 1.867, 0.227, 1.832, 0.1795, 1.917, 0.8599, 1.861, 0.878, 1.827, 0.8305, 1.861, 0.7831, 1.917, 0.8012, 0.9629, -0.5584, 1.022, -0.5584, 1.022, -0.5529, 0.9629, -0.5529, -0.2223, 0.6522, -0.2223, 0.7109, -0.2277, 0.7109, -0.2277, 0.6522, 1.033, 0.1355, 1.092, 0.1355, 1.092, 0.141, 1.033, 0.141, 1.1, -0.5819, 1.1, -0.5233, 1.095, -0.5233, 1.095, -0.5819, -0.2458, 0.5222, -0.2458, 0.5809, -0.2513, 0.5809, -0.2513, 0.5222])
me_mesh_014.materials.append(mat_sim)
me_mesh_014.use_remesh_fix_poles = True
me_mesh_014.use_remesh_preserve_attributes = False
me_mesh_014.use_mirror_vertex_groups = False
me_mesh_014.update()
me_mesh_014.normals_split_custom_set([tuple(v) for v in zip(*[iter([0.2964, 0.9443, 0.1432, 0.5073, 0.3055, 0.8058, 0.7936, -0.4823, 0.371, 0.7596, -0.3303, -0.5603, 0.4523, 0.5513, -0.7011, -0.6714, 0.1559, -0.7245, -0.3641, -0.7257, -0.5838, -0.3301, -0.8777, 0.3475, -0.6163, -0.08991, 0.7823, -0.8273, 0.5489, 0.1198, -0.8273, 0.5489, 0.1198, -0.6163, -0.08991, 0.7823, 0.5073, 0.3055, 0.8058, 0.2964, 0.9443, 0.1432, -0.6163, -0.08991, 0.7823, -0.3301, -0.8777, 0.3475, 0.7936, -0.4823, 0.371, 0.5073, 0.3055, 0.8058, -0.3301, -0.8777, 0.3475, -0.3641, -0.7257, -0.5838, 0.7596, -0.3303, -0.5603, 0.7936, -0.4823, 0.371, -0.3641, -0.7257, -0.5838, -0.6714, 0.1559, -0.7245, 0.4523, 0.5513, -0.7011, 0.7596, -0.3303, -0.5603, -0.6714, 0.1559, -0.7245, -0.8273, 0.5489, 0.1198, 0.2964, 0.9443, 0.1432, 0.4523, 0.5513, -0.7011])] * 3)])
me_mesh_015 = bpy.data.meshes.new('Mesh.015')
me_mesh_015.from_pydata([(36.55, 71.86, 5.163), (42.43, 67.54, 15.12), (52.75, 61.93, 11.31), (53.25, 62.8, -0.9886), (43.24, 68.93, -4.791), (35.98, 70.87, 5.07), (41.86, 66.54, 15.02), (52.18, 60.94, 11.22), (52.68, 61.8, -1.081), (42.66, 67.94, -4.883)], [], [(0, 1, 2, 3, 4), (9, 8, 7, 6, 5), (5, 6, 1, 0), (6, 7, 2, 1), (7, 8, 3, 2), (8, 9, 4, 3), (9, 5, 0, 4)])
me_mesh_015.polygons.foreach_set('use_smooth', [True] * 7)
_uv = me_mesh_015.uv_layers.new(name='UVW')
_uv.uv.foreach_set('vector', [1.103, 1.747, 1.159, 1.765, 1.159, 1.824, 1.103, 1.842, 1.069, 1.795, 1.923, 0.5126, 1.867, 0.5307, 1.832, 0.4832, 1.867, 0.4358, 1.923, 0.4539, 0.9029, 0.1355, 0.9616, 0.1355, 0.9616, 0.141, 0.9029, 0.141, -0.234, 0.7821, -0.234, 0.8408, -0.2395, 0.8408, -0.2395, 0.7821, 1.098, 0.1355, 1.157, 0.1355, 1.157, 0.141, 1.098, 0.141, -0.2223, 0.8471, -0.2223, 0.9058, -0.2277, 0.9058, -0.2277, 0.8471, -0.234, 0.5872, -0.234, 0.6459, -0.2395, 0.6459, -0.2395, 0.5872])
me_mesh_015.materials.append(mat_sim)
me_mesh_015.use_remesh_fix_poles = True
me_mesh_015.use_remesh_preserve_attributes = False
me_mesh_015.use_mirror_vertex_groups = False
me_mesh_015.update()
me_mesh_015.normals_split_custom_set([tuple(v) for v in zip(*[iter([-0.3988, 0.9158, 0.04804, 0.05108, 0.585, 0.8094, 0.8406, 0.1564, 0.5186, 0.8786, 0.2224, -0.4225, 0.1127, 0.6917, -0.7134, -0.481, -0.3368, -0.8094, 0.285, -0.8061, -0.5186, 0.2469, -0.8721, 0.4225, -0.5426, -0.4435, 0.7134, -0.9925, -0.1127, -0.04804, -0.9925, -0.1127, -0.04804, -0.5426, -0.4435, 0.7134, 0.05108, 0.585, 0.8094, -0.3988, 0.9158, 0.04804, -0.5426, -0.4435, 0.7134, 0.2469, -0.8721, 0.4225, 0.8406, 0.1564, 0.5186, 0.05108, 0.585, 0.8094, 0.2469, -0.8721, 0.4225, 0.285, -0.8061, -0.5186, 0.8786, 0.2224, -0.4225, 0.8406, 0.1564, 0.5186, 0.285, -0.8061, -0.5186, -0.481, -0.3368, -0.8094, 0.1127, 0.6917, -0.7134, 0.8786, 0.2224, -0.4225, -0.481, -0.3368, -0.8094, -0.9925, -0.1127, -0.04804, -0.3988, 0.9158, 0.04804, 0.1127, 0.6917, -0.7134])] * 3)])
me_mesh_016 = bpy.data.meshes.new('Mesh.016')
me_mesh_016.from_pydata([(-61.29, 41.79, 5.163), (-54.89, 45.29, 15.12), (-45.45, 52.28, 11.31), (-46.02, 53.09, -0.9886), (-55.81, 46.61, -4.791), (-60.63, 40.85, 5.07), (-54.23, 44.35, 15.02), (-44.79, 51.34, 11.22), (-45.36, 52.15, -1.081), (-55.15, 45.67, -4.883)], [], [(0, 1, 2, 3, 4), (9, 8, 7, 6, 5), (5, 6, 1, 0), (6, 7, 2, 1), (7, 8, 3, 2), (8, 9, 4, 3), (9, 5, 0, 4)])
me_mesh_016.polygons.foreach_set('use_smooth', [True] * 7)
_uv = me_mesh_016.uv_layers.new(name='UVW')
_uv.uv.foreach_set('vector', [1.642, 1.482, 1.697, 1.5, 1.697, 1.559, 1.642, 1.577, 1.607, 1.53, 1.865, 1.661, 1.809, 1.679, 1.775, 1.632, 1.809, 1.584, 1.865, 1.602, 0.8596, 0.2015, 0.9183, 0.2015, 0.9183, 0.207, 0.8596, 0.207, -0.1919, 0.8338, -0.1919, 0.8925, -0.1974, 0.8925, -0.1974, 0.8338, 1.028, -0.4995, 1.087, -0.4995, 1.087, -0.4941, 1.028, -0.4941, 1.112, -0.5819, 1.112, -0.5233, 1.107, -0.5233, 1.107, -0.5819, -0.1919, 0.119, -0.1919, 0.1777, -0.1974, 0.1777, -0.1974, 0.119])
me_mesh_016.materials.append(mat_sim)
me_mesh_016.use_remesh_fix_poles = True
me_mesh_016.use_remesh_preserve_attributes = False
me_mesh_016.use_mirror_vertex_groups = False
me_mesh_016.update()
me_mesh_016.normals_split_custom_set([tuple(v) for v in zip(*[iter([-0.9985, 0.02559, 0.04804, -0.5086, 0.2935, 0.8094, 0.2135, 0.8279, 0.5186, 0.1698, 0.8903, -0.4225, -0.5793, 0.3944, -0.7134, 0.102, -0.5783, -0.8094, 0.851, -0.08241, -0.5186, 0.8947, -0.1448, 0.4225, 0.1726, -0.6792, 0.7134, -0.3173, -0.9471, -0.04804, -0.3173, -0.9471, -0.04804, 0.1726, -0.6792, 0.7134, -0.5086, 0.2935, 0.8094, -0.9985, 0.02559, 0.04804, 0.1726, -0.6792, 0.7134, 0.8947, -0.1448, 0.4225, 0.2135, 0.8279, 0.5186, -0.5086, 0.2935, 0.8094, 0.8947, -0.1448, 0.4225, 0.851, -0.08241, -0.5186, 0.1698, 0.8903, -0.4225, 0.2135, 0.8279, 0.5186, 0.851, -0.08241, -0.5186, 0.102, -0.5783, -0.8094, -0.5793, 0.3944, -0.7134, 0.1698, 0.8903, -0.4225, 0.102, -0.5783, -0.8094, -0.3173, -0.9471, -0.04804, -0.9985, 0.02559, 0.04804, -0.5793, 0.3944, -0.7134])] * 3)])
me_mesh_017 = bpy.data.meshes.new('Mesh.017')
me_mesh_017.from_pydata([(-39.83, 57.55, 12.92), (-31.09, 56.52, 21.58), (-20.18, 55.56, 15.89), (-22.17, 56.0, 3.718), (-34.31, 57.23, 1.878), (-39.94, 56.41, 12.89), (-31.2, 55.38, 21.55), (-20.29, 54.42, 15.87), (-22.28, 54.86, 3.696), (-34.42, 56.09, 1.855)], [], [(0, 1, 2, 3, 4), (9, 8, 7, 6, 5), (5, 6, 1, 0), (6, 7, 2, 1), (7, 8, 3, 2), (8, 9, 4, 3), (9, 5, 0, 4)])
me_mesh_017.polygons.foreach_set('use_smooth', [True] * 7)
_uv = me_mesh_017.uv_layers.new(name='UVW')
_uv.uv.foreach_set('vector', [0.09809, 1.795, 0.1539, 1.813, 0.1539, 1.872, 0.09809, 1.89, 0.0636, 1.843, 0.6701, 1.904, 0.6143, 1.922, 0.5798, 1.875, 0.6143, 1.827, 0.6701, 1.846, 0.9246, 0.2251, 0.9832, 0.2251, 0.9832, 0.2305, 0.9246, 0.2305, -0.2458, 0.6522, -0.2458, 0.7109, -0.2513, 0.7109, -0.2513, 0.6522, 1.093, -0.4995, 1.152, -0.4995, 1.152, -0.4941, 1.093, -0.4941, 1.045, -0.5819, 1.045, -0.5233, 1.04, -0.5233, 1.04, -0.5819, -0.1919, 0.4439, -0.1919, 0.5026, -0.1974, 0.5026, -0.1974, 0.4439])
me_mesh_017.materials.append(mat_sim)
me_mesh_017.use_remesh_fix_poles = True
me_mesh_017.use_remesh_preserve_attributes = False
me_mesh_017.use_mirror_vertex_groups = False
me_mesh_017.update()
me_mesh_017.normals_split_custom_set([tuple(v) for v in zip(*[iter([-0.7306, 0.6677, 0.1432, -0.06246, 0.5889, 0.8058, 0.7725, 0.5154, 0.371, 0.6204, 0.5488, -0.5603, -0.3085, 0.6429, -0.7011, -0.4251, -0.5426, -0.7245, 0.5039, -0.6367, -0.5838, 0.6559, -0.6701, 0.3475, -0.179, -0.5966, 0.7823, -0.8471, -0.5178, 0.1198, -0.8471, -0.5178, 0.1198, -0.179, -0.5966, 0.7823, -0.06246, 0.5889, 0.8058, -0.7306, 0.6677, 0.1432, -0.179, -0.5966, 0.7823, 0.6559, -0.6701, 0.3475, 0.7725, 0.5154, 0.371, -0.06246, 0.5889, 0.8058, 0.6559, -0.6701, 0.3475, 0.5039, -0.6367, -0.5838, 0.6204, 0.5488, -0.5603, 0.7725, 0.5154, 0.371, 0.5039, -0.6367, -0.5838, -0.4251, -0.5426, -0.7245, -0.3085, 0.6429, -0.7011, 0.6204, 0.5488, -0.5603, -0.4251, -0.5426, -0.7245, -0.8471, -0.5178, 0.1198, -0.7306, 0.6677, 0.1432, -0.3085, 0.6429, -0.7011])] * 3)])
me_mesh_018 = bpy.data.meshes.new('Mesh.018')
me_mesh_018.from_pydata([(-3.848, 78.61, 13.01), (4.886, 77.58, 21.67), (15.8, 76.62, 15.99), (13.81, 77.05, 3.811), (1.669, 78.28, 1.971), (-3.96, 77.46, 12.99), (4.774, 76.43, 21.65), (15.69, 75.47, 15.96), (13.7, 75.91, 3.788), (1.557, 77.14, 1.948)], [], [(0, 1, 2, 3, 4), (9, 8, 7, 6, 5), (5, 6, 1, 0), (6, 7, 2, 1), (7, 8, 3, 2), (8, 9, 4, 3), (9, 5, 0, 4)])
me_mesh_018.polygons.foreach_set('use_smooth', [True] * 7)
_uv = me_mesh_018.uv_layers.new(name='UVW')
_uv.uv.foreach_set('vector', [1.242, 1.753, 1.297, 1.771, 1.297, 1.829, 1.242, 1.848, 1.207, 1.8, 1.923, 0.4113, 1.867, 0.4295, 1.832, 0.382, 1.867, 0.3345, 1.923, 0.3526, 0.9629, -0.5702, 1.022, -0.5702, 1.022, -0.5647, 0.9629, -0.5647, -0.1919, 0.6389, -0.1919, 0.6976, -0.1974, 0.6976, -0.1974, 0.6389, -0.5676, 1.122, -0.5089, 1.122, -0.5089, 1.127, -0.5676, 1.127, 0.4498, 1.034, 0.4498, 1.093, 0.4444, 1.093, 0.4444, 1.034, -0.1919, 0.184, -0.1919, 0.2427, -0.1974, 0.2427, -0.1974, 0.184])
me_mesh_018.materials.append(mat_sim)
me_mesh_018.use_remesh_fix_poles = True
me_mesh_018.use_remesh_preserve_attributes = False
me_mesh_018.use_mirror_vertex_groups = False
me_mesh_018.update()
me_mesh_018.normals_split_custom_set([tuple(v) for v in zip(*[iter([-0.7306, 0.6677, 0.1432, -0.06246, 0.5889, 0.8058, 0.7725, 0.5154, 0.371, 0.6204, 0.5488, -0.5603, -0.3085, 0.6429, -0.7011, -0.4251, -0.5426, -0.7245, 0.5039, -0.6367, -0.5838, 0.6559, -0.6701, 0.3475, -0.179, -0.5966, 0.7823, -0.8471, -0.5178, 0.1198, -0.8471, -0.5178, 0.1198, -0.179, -0.5966, 0.7823, -0.06246, 0.5889, 0.8058, -0.7306, 0.6677, 0.1432, -0.179, -0.5966, 0.7823, 0.6559, -0.6701, 0.3475, 0.7725, 0.5154, 0.371, -0.06246, 0.5889, 0.8058, 0.6559, -0.6701, 0.3475, 0.5039, -0.6367, -0.5838, 0.6204, 0.5488, -0.5603, 0.7725, 0.5154, 0.371, 0.5039, -0.6367, -0.5838, -0.4251, -0.5426, -0.7245, -0.3085, 0.6429, -0.7011, 0.6204, 0.5488, -0.5603, -0.4251, -0.5426, -0.7245, -0.8471, -0.5178, 0.1198, -0.7306, 0.6677, 0.1432, -0.3085, 0.6429, -0.7011])] * 3)])
me_mesh_019 = bpy.data.meshes.new('Mesh.019')
me_mesh_019.from_pydata([(-25.31, 62.84, 5.256), (-18.91, 66.34, 15.21), (-9.467, 73.33, 11.41), (-10.04, 74.15, -0.8959), (-19.83, 67.66, -4.698), (-24.65, 61.9, 5.163), (-18.25, 65.4, 15.12), (-8.81, 72.39, 11.31), (-9.381, 73.21, -0.9887), (-19.17, 66.72, -4.791)], [], [(0, 1, 2, 3, 4), (9, 8, 7, 6, 5), (5, 6, 1, 0), (6, 7, 2, 1), (7, 8, 3, 2), (8, 9, 4, 3), (9, 5, 0, 4)])
me_mesh_019.polygons.foreach_set('use_smooth', [True] * 7)
_uv = me_mesh_019.uv_layers.new(name='UVW')
_uv.uv.foreach_set('vector', [1.006, 1.747, 1.062, 1.765, 1.062, 1.824, 1.006, 1.842, 0.972, 1.795, 1.977, -0.4103, 1.921, -0.3921, 1.886, -0.4396, 1.921, -0.4871, 1.977, -0.469, 0.9029, 0.1237, 0.9616, 0.1237, 0.9616, 0.1292, 0.9029, 0.1292, -0.2458, 0.7821, -0.2458, 0.8408, -0.2513, 0.8408, -0.2513, 0.7821, -0.5676, 1.145, -0.5089, 1.145, -0.5089, 1.151, -0.5676, 1.151, -0.1918, 0.9868, -0.1918, 1.045, -0.1972, 1.045, -0.1972, 0.9868, -0.2223, 0.5222, -0.2223, 0.5809, -0.2277, 0.5809, -0.2277, 0.5222])
me_mesh_019.materials.append(mat_sim)
me_mesh_019.use_remesh_fix_poles = True
me_mesh_019.use_remesh_preserve_attributes = False
me_mesh_019.use_mirror_vertex_groups = False
me_mesh_019.update()
me_mesh_019.normals_split_custom_set([tuple(v) for v in zip(*[iter([-0.9985, 0.0256, 0.04804, -0.5086, 0.2935, 0.8094, 0.2135, 0.8279, 0.5186, 0.1698, 0.8903, -0.4225, -0.5793, 0.3944, -0.7134, 0.102, -0.5783, -0.8094, 0.851, -0.08241, -0.5186, 0.8947, -0.1448, 0.4225, 0.1726, -0.6792, 0.7134, -0.3173, -0.9471, -0.04804, -0.3173, -0.9471, -0.04804, 0.1726, -0.6792, 0.7134, -0.5086, 0.2935, 0.8094, -0.9985, 0.0256, 0.04804, 0.1726, -0.6792, 0.7134, 0.8947, -0.1448, 0.4225, 0.2135, 0.8279, 0.5186, -0.5086, 0.2935, 0.8094, 0.8947, -0.1448, 0.4225, 0.851, -0.08241, -0.5186, 0.1698, 0.8903, -0.4225, 0.2135, 0.8279, 0.5186, 0.851, -0.08241, -0.5186, 0.102, -0.5783, -0.8094, -0.5793, 0.3944, -0.7134, 0.1698, 0.8903, -0.4225, 0.102, -0.5783, -0.8094, -0.3173, -0.9471, -0.04804, -0.9985, 0.0256, 0.04804, -0.5793, 0.3944, -0.7134])] * 3)])
me_mesh_020 = bpy.data.meshes.new('Mesh.020')
me_mesh_020.from_pydata([(-9.633, -67.07, 5.256), (-16.89, -66.26, 15.21), (-28.63, -66.57, 11.41), (-28.63, -67.57, -0.896), (-16.89, -67.87, -4.698), (-9.633, -65.92, 5.163), (-16.89, -65.12, 15.12), (-28.63, -65.43, 11.31), (-28.63, -66.42, -0.9887), (-16.89, -66.73, -4.791)], [], [(0, 1, 2, 3, 4), (9, 8, 7, 6, 5), (5, 6, 1, 0), (6, 7, 2, 1), (7, 8, 3, 2), (8, 9, 4, 3), (9, 5, 0, 4)])
me_mesh_020.polygons.foreach_set('use_smooth', [True] * 7)
_uv = me_mesh_020.uv_layers.new(name='UVW')
_uv.uv.foreach_set('vector', [0.1947, 1.795, 0.2505, 1.813, 0.2505, 1.872, 0.1947, 1.89, 0.1602, 1.843, 1.998, -0.6163, 1.942, -0.5981, 1.908, -0.6456, 1.942, -0.6931, 1.998, -0.675, 0.8379, 0.1237, 0.8966, 0.1237, 0.8966, 0.1292, 0.8379, 0.1292, -0.2223, 0.7821, -0.2223, 0.8408, -0.2277, 0.8408, -0.2277, 0.7821, 0.9679, 0.1237, 1.027, 0.1237, 1.027, 0.1292, 0.9679, 0.1292, -0.1918, 1.052, -0.1918, 1.11, -0.1972, 1.11, -0.1972, 1.052, -0.1919, -0.01097, -0.1919, 0.04771, -0.1974, 0.04771, -0.1974, -0.01097])
me_mesh_020.materials.append(mat_sim)
me_mesh_020.use_remesh_fix_poles = True
me_mesh_020.use_remesh_preserve_attributes = False
me_mesh_020.use_mirror_vertex_groups = False
me_mesh_020.update()
me_mesh_020.normals_split_custom_set([tuple(v) for v in zip(*[iter([0.8032, -0.5938, 0.04804, 0.2482, -0.5322, 0.8094, -0.6498, -0.5557, 0.5186, -0.6498, -0.6318, -0.4225, 0.2482, -0.6554, -0.7134, 0.2482, 0.5322, -0.8094, -0.6498, 0.5557, -0.5186, -0.6498, 0.6318, 0.4225, 0.2482, 0.6554, 0.7134, 0.8032, 0.5938, -0.04804, 0.8032, 0.5938, -0.04804, 0.2482, 0.6554, 0.7134, 0.2482, -0.5322, 0.8094, 0.8032, -0.5938, 0.04804, 0.2482, 0.6554, 0.7134, -0.6498, 0.6318, 0.4225, -0.6498, -0.5557, 0.5186, 0.2482, -0.5322, 0.8094, -0.6498, 0.6318, 0.4225, -0.6498, 0.5557, -0.5186, -0.6498, -0.6318, -0.4225, -0.6498, -0.5557, 0.5186, -0.6498, 0.5557, -0.5186, 0.2482, 0.5322, -0.8094, 0.2482, -0.6554, -0.7134, -0.6498, -0.6318, -0.4225, 0.2482, 0.5322, -0.8094, 0.8032, 0.5938, -0.04804, 0.8032, -0.5938, 0.04804, 0.2482, -0.6554, -0.7134])] * 3)])
me_mesh_021 = bpy.data.meshes.new('Mesh.021')
me_mesh_021.from_pydata([(-36.26, -67.67, 13.01), (-42.82, -61.82, 21.67), (-51.21, -54.77, 15.99), (-49.83, -56.27, 3.811), (-40.59, -64.24, 1.971), (-35.51, -66.8, 12.99), (-42.07, -60.94, 21.65), (-50.46, -53.9, 15.96), (-49.08, -55.39, 3.788), (-39.84, -63.37, 1.948)], [], [(0, 1, 2, 3, 4), (9, 8, 7, 6, 5), (5, 6, 1, 0), (6, 7, 2, 1), (7, 8, 3, 2), (8, 9, 4, 3), (9, 5, 0, 4)])
me_mesh_021.polygons.foreach_set('use_smooth', [True] * 7)
_uv = me_mesh_021.uv_layers.new(name='UVW')
_uv.uv.foreach_set('vector', [-0.6578, 1.849, -0.602, 1.867, -0.602, 1.926, -0.6578, 1.944, -0.6923, 1.896, 1.865, 1.762, 1.809, 1.78, 1.775, 1.733, 1.809, 1.685, 1.865, 1.703, 0.9246, 0.2133, 0.9832, 0.2133, 0.9832, 0.2188, 0.9246, 0.2188, -0.234, 0.8471, -0.234, 0.9058, -0.2395, 0.9058, -0.2395, 0.8471, 1.093, -0.5113, 1.152, -0.5113, 1.152, -0.5058, 1.093, -0.5058, 1.136, -0.5819, 1.136, -0.5233, 1.13, -0.5233, 1.13, -0.5819, -0.1919, 0.314, -0.1919, 0.3726, -0.1974, 0.3726, -0.1974, 0.314])
me_mesh_021.materials.append(mat_sim)
me_mesh_021.use_remesh_fix_poles = True
me_mesh_021.use_remesh_preserve_attributes = False
me_mesh_021.use_mirror_vertex_groups = False
me_mesh_021.update()
me_mesh_021.normals_split_custom_set([tuple(v) for v in zip(*[iter([0.2154, -0.966, 0.1432, -0.2866, -0.5182, 0.8058, -0.9284, 0.02095, 0.371, -0.823, -0.09364, -0.5603, -0.1161, -0.7036, -0.7011, 0.6594, 0.2006, -0.7245, -0.0475, 0.8105, -0.5838, -0.1529, 0.9251, 0.3475, 0.4888, 0.386, 0.7823, 0.9909, -0.0618, 0.1198, 0.9909, -0.0618, 0.1198, 0.4888, 0.386, 0.7823, -0.2866, -0.5182, 0.8058, 0.2154, -0.966, 0.1432, 0.4888, 0.386, 0.7823, -0.1529, 0.9251, 0.3475, -0.9284, 0.02095, 0.371, -0.2866, -0.5182, 0.8058, -0.1529, 0.9251, 0.3475, -0.0475, 0.8105, -0.5838, -0.823, -0.09364, -0.5603, -0.9284, 0.02095, 0.371, -0.0475, 0.8105, -0.5838, 0.6594, 0.2006, -0.7245, -0.1161, -0.7036, -0.7011, -0.823, -0.09364, -0.5603, 0.6594, 0.2006, -0.7245, 0.9909, -0.0618, 0.1198, 0.2154, -0.966, 0.1432, -0.1161, -0.7036, -0.7011])] * 3)])
me_mesh_022 = bpy.data.meshes.new('Mesh.022')
me_mesh_022.from_pydata([(5.29, -71.06, 12.92), (-1.273, -65.21, 21.58), (-9.663, -58.16, 15.89), (-8.285, -59.66, 3.718), (0.9565, -67.63, 1.878), (6.038, -70.19, 12.89), (-0.5246, -64.34, 21.55), (-8.914, -57.29, 15.87), (-7.536, -58.79, 3.696), (1.705, -66.76, 1.855)], [], [(0, 1, 2, 3, 4), (9, 8, 7, 6, 5), (5, 6, 1, 0), (6, 7, 2, 1), (7, 8, 3, 2), (8, 9, 4, 3), (9, 5, 0, 4)])
me_mesh_022.polygons.foreach_set('use_smooth', [True] * 7)
_uv = me_mesh_022.uv_layers.new(name='UVW')
_uv.uv.foreach_set('vector', [1.488, 1.694, 1.544, 1.712, 1.544, 1.77, 1.488, 1.789, 1.454, 1.741, 1.971, -0.2981, 1.915, -0.28, 1.881, -0.3275, 1.915, -0.375, 1.971, -0.3568, 0.8596, 0.2368, 0.9183, 0.2368, 0.9183, 0.2423, 0.8596, 0.2423, -0.2458, 0.8471, -0.2458, 0.9058, -0.2513, 0.9058, -0.2513, 0.8471, 1.098, 0.1237, 1.157, 0.1237, 1.157, 0.1292, 1.098, 0.1292, -0.2105, 0.8471, -0.2105, 0.9058, -0.216, 0.9058, -0.216, 0.8471, -0.2458, 0.5872, -0.2458, 0.6459, -0.2513, 0.6459, -0.2513, 0.5872])
me_mesh_022.materials.append(mat_sim)
me_mesh_022.use_remesh_fix_poles = True
me_mesh_022.use_remesh_preserve_attributes = False
me_mesh_022.use_mirror_vertex_groups = False
me_mesh_022.update()
me_mesh_022.normals_split_custom_set([tuple(v) for v in zip(*[iter([0.2154, -0.966, 0.1432, -0.2866, -0.5182, 0.8058, -0.9284, 0.02095, 0.371, -0.823, -0.09364, -0.5603, -0.1161, -0.7036, -0.7011, 0.6594, 0.2006, -0.7245, -0.0475, 0.8105, -0.5838, -0.1529, 0.9251, 0.3475, 0.4888, 0.386, 0.7823, 0.9909, -0.0618, 0.1198, 0.9909, -0.0618, 0.1198, 0.4888, 0.386, 0.7823, -0.2866, -0.5182, 0.8058, 0.2154, -0.966, 0.1432, 0.4888, 0.386, 0.7823, -0.1529, 0.9251, 0.3475, -0.9284, 0.02095, 0.371, -0.2866, -0.5182, 0.8058, -0.1529, 0.9251, 0.3475, -0.0475, 0.8105, -0.5838, -0.823, -0.09364, -0.5603, -0.9284, 0.02095, 0.371, -0.0475, 0.8105, -0.5838, 0.6594, 0.2006, -0.7245, -0.1161, -0.7036, -0.7011, -0.823, -0.09364, -0.5603, 0.6594, 0.2006, -0.7245, 0.9909, -0.0618, 0.1198, 0.2154, -0.966, 0.1432, -0.1161, -0.7036, -0.7011])] * 3)])
me_mesh_023 = bpy.data.meshes.new('Mesh.023')
me_mesh_023.from_pydata([(28.16, -74.87, 4.497), (21.28, -76.34, 14.63), (10.13, -80.34, 11.13), (10.13, -81.33, -1.172), (21.28, -77.96, -5.272), (27.8, -73.78, 4.409), (20.91, -75.26, 14.55), (9.772, -79.25, 11.04), (9.772, -80.25, -1.26), (20.91, -76.87, -5.36)], [], [(0, 1, 2, 3, 4), (9, 8, 7, 6, 5), (5, 6, 1, 0), (6, 7, 2, 1), (7, 8, 3, 2), (8, 9, 4, 3), (9, 5, 0, 4)])
me_mesh_023.polygons.foreach_set('use_smooth', [True] * 7)
_uv = me_mesh_023.uv_layers.new(name='UVW')
_uv.uv.foreach_set('vector', [-0.347, 1.854, -0.2912, 1.873, -0.2912, 1.931, -0.347, 1.949, -0.3815, 1.902, 0.8789, 1.888, 0.823, 1.906, 0.7885, 1.859, 0.823, 1.811, 0.8789, 1.829, 0.9246, 0.2368, 0.9832, 0.2368, 0.9832, 0.2423, 0.9246, 0.2423, -0.2105, 0.6522, -0.2105, 0.7109, -0.216, 0.7109, -0.216, 0.6522, 0.9629, -0.5231, 1.022, -0.5231, 1.022, -0.5176, 0.9629, -0.5176, 0.4498, 0.9042, 0.4498, 0.9629, 0.4444, 0.9629, 0.4444, 0.9042, -0.1919, -0.1409, -0.1919, -0.08226, -0.1974, -0.08226, -0.1974, -0.1409])
me_mesh_023.materials.append(mat_sim)
me_mesh_023.use_remesh_fix_poles = True
me_mesh_023.use_remesh_preserve_attributes = False
me_mesh_023.use_mirror_vertex_groups = False
me_mesh_023.update()
me_mesh_023.normals_split_custom_set([tuple(v) for v in zip(*[iter([0.95, -0.3114, 0.02519, 0.4232, -0.424, 0.8007, -0.4291, -0.7295, 0.5327, -0.4291, -0.8056, -0.4085, 0.4232, -0.5472, -0.7221, 0.04794, 0.5799, -0.8133, -0.8044, 0.3215, -0.4997, -0.8044, 0.3976, 0.4415, 0.04794, 0.7031, 0.7095, 0.5747, 0.8157, -0.06599, 0.5747, 0.8157, -0.06599, 0.04794, 0.7031, 0.7095, 0.4232, -0.424, 0.8007, 0.95, -0.3114, 0.02519, 0.04794, 0.7031, 0.7095, -0.8044, 0.3976, 0.4415, -0.4291, -0.7295, 0.5327, 0.4232, -0.424, 0.8007, -0.8044, 0.3976, 0.4415, -0.8044, 0.3215, -0.4997, -0.4291, -0.8056, -0.4085, -0.4291, -0.7295, 0.5327, -0.8044, 0.3215, -0.4997, 0.04794, 0.5799, -0.8133, 0.4232, -0.5472, -0.7221, -0.4291, -0.8056, -0.4085, 0.04794, 0.5799, -0.8133, 0.5747, 0.8157, -0.06599, 0.95, -0.3114, 0.02519, 0.4232, -0.5472, -0.7221])] * 3)])
me_mesh_024 = bpy.data.meshes.new('Mesh.024')
me_mesh_024.from_pydata([(35.03, -79.58, -9.903), (89.39, -0.1433, -9.903), (30.85, 81.44, -9.903), (-61.38, 48.86, -9.903), (-62.15, -44.67, -9.903)], [], [(1, 2, 3, 4, 0)])
me_mesh_024.polygons.foreach_set('use_smooth', [True] * 1)
_uv = me_mesh_024.uv_layers.new(name='UVW')
_uv.uv.foreach_set('vector', [0.2511, 1.25, -0.2883, 0.4674, 0.297, -0.2499, 1.133, 0.04251, 1.133, 1.02])
me_mesh_024.materials.append(mat_lava)
me_mesh_024.use_remesh_fix_poles = True
me_mesh_024.use_remesh_preserve_attributes = False
me_mesh_024.use_mirror_vertex_groups = False
me_mesh_024.update()
me_mesh_024.normals_split_custom_set([tuple(v) for v in zip(*[iter([3.678e-09, -1.677e-07, 1.0, 3.678e-09, -1.677e-07, 1.0, 3.678e-09, -1.677e-07, 1.0, 3.678e-09, -1.677e-07, 1.0, 3.678e-09, -1.677e-07, 1.0])] * 3)])
me_mesh_025 = bpy.data.meshes.new('Mesh.025')
me_mesh_025.from_pydata([(62.57, 0.4871, 0.7711), (22.57, 55.54, 0.7711), (-42.15, 34.51, 0.7711), (-42.15, -33.54, 0.7711), (22.57, -54.57, 0.7711), (62.57, 0.4871, -19.23), (22.57, 55.54, -19.23), (-42.15, 34.51, -19.23), (-42.15, -33.54, -19.23), (22.57, -54.57, -19.23)], [], [(0, 1, 2, 3, 4), (9, 8, 7, 6, 5), (5, 6, 1, 0), (6, 7, 2, 1), (7, 8, 3, 2), (8, 9, 4, 3), (9, 5, 0, 4)])
me_mesh_025.polygons.foreach_set('use_smooth', [True] * 7)
_uv = me_mesh_025.uv_layers.new(name='UVW')
_uv.uv.foreach_set('vector', [0.972, 1.144, 1.161, 0.8846, 1.466, 0.9838, 1.466, 1.305, 1.161, 1.404, 0.9566, 1.369, 0.6511, 1.468, 0.4622, 1.208, 0.6511, 0.9485, 0.9566, 1.048, 1.414, -0.9968, 1.414, -0.6756, 1.319, -0.6756, 1.319, -0.9968, -0.6746, 1.317, -0.9959, 1.317, -0.9959, 1.223, -0.6746, 1.223, -0.6683, 1.443, -0.6683, 1.122, -0.5739, 1.122, -0.5739, 1.443, 1.514, -0.9968, 1.514, -0.6756, 1.42, -0.6756, 1.42, -0.9968, -0.9959, 1.122, -0.6746, 1.122, -0.6746, 1.216, -0.9959, 1.216])
me_mesh_025.materials.append(mat_sim)
me_mesh_025.use_remesh_fix_poles = True
me_mesh_025.use_remesh_preserve_attributes = False
me_mesh_025.use_mirror_vertex_groups = False
me_mesh_025.update()
me_mesh_025.normals_split_custom_set([tuple(v) for v in zip(*[iter([0.8032, -9.418e-08, 0.5957, 0.2482, 0.7639, 0.5957, -0.6498, 0.4721, 0.5957, -0.6498, -0.4721, 0.5957, 0.2482, -0.7639, 0.5957, 0.2482, -0.7639, -0.5957, -0.6498, -0.4721, -0.5957, -0.6498, 0.4721, -0.5957, 0.2482, 0.7639, -0.5957, 0.8032, 9.418e-08, -0.5957, 0.8032, 9.418e-08, -0.5957, 0.2482, 0.7639, -0.5957, 0.2482, 0.7639, 0.5957, 0.8032, -9.418e-08, 0.5957, 0.2482, 0.7639, -0.5957, -0.6498, 0.4721, -0.5957, -0.6498, 0.4721, 0.5957, 0.2482, 0.7639, 0.5957, -0.6498, 0.4721, -0.5957, -0.6498, -0.4721, -0.5957, -0.6498, -0.4721, 0.5957, -0.6498, 0.4721, 0.5957, -0.6498, -0.4721, -0.5957, 0.2482, -0.7639, -0.5957, 0.2482, -0.7639, 0.5957, -0.6498, -0.4721, 0.5957, 0.2482, -0.7639, -0.5957, 0.8032, 9.418e-08, -0.5957, 0.8032, -9.418e-08, 0.5957, 0.2482, -0.7639, 0.5957])] * 3)])
me_mesh_026 = bpy.data.meshes.new('Mesh.026')
me_mesh_026.from_pydata([(99.13, 0.4871, 5.574), (33.87, 90.31, 5.574), (-71.73, 56.0, 5.574), (-71.73, -55.03, 5.574), (33.87, -89.34, 5.574), (99.13, 0.4871, -17.93), (33.87, 90.31, -17.93), (-71.73, 56.0, -17.93), (-71.73, -55.03, -17.93), (33.87, -89.34, -17.93), (78.18, 0.4871, 5.574), (27.39, 70.39, 5.574), (-54.78, 43.69, 5.574), (-54.78, -42.71, 5.574), (27.39, -69.41, 5.574), (65.68, 0.4871, -15.33), (27.39, 57.89, -15.33), (-44.75, 36.19, -15.33), (-46.4, -33.91, -15.33), (27.39, -56.91, -15.33)], [], [(15, 16, 17, 18, 19), (9, 8, 7, 6, 5), (5, 6, 1, 0), (6, 7, 2, 1), (7, 8, 3, 2), (8, 9, 4, 3), (9, 5, 0, 4), (13, 3, 4, 14), (12, 2, 3, 13), (11, 1, 2, 12), (10, 0, 1, 11), (14, 4, 0, 10), (18, 13, 14, 19), (17, 12, 13, 18), (16, 11, 12, 17), (15, 10, 11, 16), (19, 14, 10, 15)])
me_mesh_026.polygons.foreach_set('use_smooth', [True] * 17)
_uv = me_mesh_026.uv_layers.new(name='UVW')
_uv.uv.foreach_set('vector', [1.177, 0.8783, 0.972, 0.6246, 1.171, 0.3295, 1.49, 0.4207, 1.49, 0.7862, -0.9959, -0.572, -0.6873, -0.9968, -0.1879, -0.8346, -0.1879, -0.3095, -0.6873, -0.1472, -0.2576, -0.1409, -0.2576, 0.3841, -0.3687, 0.3841, -0.3687, -0.1409, -0.2576, 0.3904, -0.2576, 0.9155, -0.3687, 0.9155, -0.3687, 0.3904, -0.4861, 0.9155, -0.4861, 0.3904, -0.375, 0.3904, -0.375, 0.9155, 0.8533, 0.2588, 0.3282, 0.2588, 0.3282, 0.1477, 0.8533, 0.1477, -0.375, -0.1409, -0.375, 0.3841, -0.4861, 0.3841, -0.4861, -0.1409, -0.3702, 0.9801, -0.29, 0.9218, -0.29, 1.447, -0.3702, 1.389, 1.434, -0.4289, 1.514, -0.4871, 1.514, 0.03799, 1.434, -0.02025, -0.2837, 0.9801, -0.2036, 0.9218, -0.2036, 1.447, -0.2837, 1.389, 1.348, -0.4289, 1.428, -0.4871, 1.428, 0.03799, 1.348, -0.02025, 1.521, -0.4289, 1.601, -0.4871, 1.601, 0.03799, 1.521, -0.02025, 1.085, -0.972, 1.197, -0.9968, 1.197, -0.5882, 1.083, -0.6065, -0.4861, 0.9572, -0.3765, 0.9218, -0.3765, 1.33, -0.483, 1.289, 0.9629, -0.9786, 1.077, -0.9968, 1.077, -0.5882, 0.9666, -0.6224, 1.203, -0.9623, 1.313, -0.9968, 1.313, -0.5882, 1.208, -0.6361, 0.3333, 0.887, 0.4381, 0.8392, 0.4381, 1.248, 0.3282, 1.213])
me_mesh_026.materials.append(mat_sim)
me_mesh_026.use_remesh_fix_poles = True
me_mesh_026.use_remesh_preserve_attributes = False
me_mesh_026.use_mirror_vertex_groups = False
me_mesh_026.update()
me_mesh_026.normals_split_custom_set([tuple(v) for v in zip(*[iter([-0.6395, 0.003253, 0.7688, -0.2411, -0.573, 0.7833, 0.497, -0.3591, 0.7899, 0.5131, 0.3355, 0.7901, -0.2396, 0.5714, 0.7849, 0.2482, -0.7639, -0.5957, -0.6498, -0.4721, -0.5957, -0.6498, 0.4721, -0.5957, 0.2482, 0.7639, -0.5957, 0.8032, 9.418e-08, -0.5957, 0.8032, 9.418e-08, -0.5957, 0.2482, 0.7639, -0.5957, 0.2482, 0.7639, 0.5957, 0.8032, -1.13e-07, 0.5957, 0.2482, 0.7639, -0.5957, -0.6498, 0.4721, -0.5957, -0.6498, 0.4721, 0.5957, 0.2482, 0.7639, 0.5957, -0.6498, 0.4721, -0.5957, -0.6498, -0.4721, -0.5957, -0.6498, -0.4721, 0.5957, -0.6498, 0.4721, 0.5957, -0.6498, -0.4721, -0.5957, 0.2482, -0.7639, -0.5957, 0.2482, -0.7639, 0.5957, -0.6498, -0.4721, 0.5957, 0.2482, -0.7639, -0.5957, 0.8032, 9.418e-08, -0.5957, 0.8032, -1.13e-07, 0.5957, 0.2482, -0.7639, 0.5957, 0.2491, 0.1913, 0.9494, -0.6498, -0.4721, 0.5957, 0.2482, -0.7639, 0.5957, -0.08664, 0.3076, 0.9476, 0.2555, -0.1861, 0.9487, -0.6498, 0.4721, 0.5957, -0.6498, -0.4721, 0.5957, 0.2491, 0.1913, 0.9494, -0.08397, -0.3076, 0.9478, 0.2482, 0.7639, 0.5957, -0.6498, 0.4721, 0.5957, 0.2555, -0.1861, 0.9487, -0.3316, -1.476e-07, 0.9434, 0.8032, -1.13e-07, 0.5957, 0.2482, 0.7639, 0.5957, -0.08397, -0.3076, 0.9478, -0.08664, 0.3076, 0.9476, 0.2482, -0.7639, 0.5957, 0.8032, -1.13e-07, 0.5957, -0.3316, -1.476e-07, 0.9434, 0.5131, 0.3355, 0.7901, 0.2491, 0.1913, 0.9494, -0.08664, 0.3076, 0.9476, -0.2396, 0.5714, 0.7849, 0.497, -0.3591, 0.7899, 0.2555, -0.1861, 0.9487, 0.2491, 0.1913, 0.9494, 0.5131, 0.3355, 0.7901, -0.2411, -0.573, 0.7833, -0.08397, -0.3076, 0.9478, 0.2555, -0.1861, 0.9487, 0.497, -0.3591, 0.7899, -0.6395, 0.003253, 0.7688, -0.3316, -1.476e-07, 0.9434, -0.08397, -0.3076, 0.9478, -0.2411, -0.573, 0.7833, -0.2396, 0.5714, 0.7849, -0.08664, 0.3076, 0.9476, -0.3316, -1.476e-07, 0.9434, -0.6395, 0.003253, 0.7688])] * 3)])

# ---- objects
ob_cube_4 = bpy.data.objects.new('Cube_4', me_mesh)
ob_cube_3 = bpy.data.objects.new('Cube_3', me_mesh_001)
ob_cube_2 = bpy.data.objects.new('Cube_2', me_mesh_002)
ob_cube_1 = bpy.data.objects.new('Cube_1', me_mesh_003)
ob_cube = bpy.data.objects.new('Cube', me_mesh_004)
ob_extrude_20 = bpy.data.objects.new('Extrude_20', me_mesh_005)
ob_extrude_19 = bpy.data.objects.new('Extrude_19', me_mesh_006)
ob_extrude_18 = bpy.data.objects.new('Extrude_18', me_mesh_007)
ob_extrude_17 = bpy.data.objects.new('Extrude_17', me_mesh_008)
ob_extrude_16 = bpy.data.objects.new('Extrude_16', me_mesh_009)
ob_extrude_15 = bpy.data.objects.new('Extrude_15', me_mesh_010)
ob_extrude_14 = bpy.data.objects.new('Extrude_14', me_mesh_011)
ob_extrude_13 = bpy.data.objects.new('Extrude_13', me_mesh_012)
ob_extrude_12 = bpy.data.objects.new('Extrude_12', me_mesh_013)
ob_extrude_11 = bpy.data.objects.new('Extrude_11', me_mesh_014)
ob_extrude_10 = bpy.data.objects.new('Extrude_10', me_mesh_015)
ob_extrude_9 = bpy.data.objects.new('Extrude_9', me_mesh_016)
ob_extrude_8 = bpy.data.objects.new('Extrude_8', me_mesh_017)
ob_extrude_7 = bpy.data.objects.new('Extrude_7', me_mesh_018)
ob_extrude_6 = bpy.data.objects.new('Extrude_6', me_mesh_019)
ob_extrude_5 = bpy.data.objects.new('Extrude_5', me_mesh_020)
ob_extrude_4 = bpy.data.objects.new('Extrude_4', me_mesh_021)
ob_extrude_3 = bpy.data.objects.new('Extrude_3', me_mesh_022)
ob_extrude_2 = bpy.data.objects.new('Extrude_2', me_mesh_023)
ob_cover = bpy.data.objects.new('Cover', None)
ob_plane = bpy.data.objects.new('Plane', me_mesh_024)
ob_extrude_1 = bpy.data.objects.new('Extrude_1', me_mesh_025)
ob_extrude = bpy.data.objects.new('Extrude', me_mesh_026)

# ---- transforms, parenting, visibility, modifiers, constraints
ob_cube_4.location = (0.0, 0.0, 0.0)
ob_cube_4.color = (0.8, 0.8, 0.8, 1.0)
ob_cube_4.lineart.crease_threshold = 0.0
ob_cube_3.location = (0.0, 0.0, 0.0)
ob_cube_3.color = (0.8, 0.8, 0.8, 1.0)
ob_cube_3.lineart.crease_threshold = 0.0
ob_cube_2.location = (0.0, 0.0, 0.0)
ob_cube_2.color = (0.8, 0.8, 0.8, 1.0)
ob_cube_2.lineart.crease_threshold = 0.0
ob_cube_1.location = (0.0, 0.0, 0.0)
ob_cube_1.color = (0.8, 0.8, 0.8, 1.0)
ob_cube_1.lineart.crease_threshold = 0.0
ob_cube.location = (0.0, 0.0, 0.0)
ob_cube.color = (0.8, 0.8, 0.8, 1.0)
ob_cube.lineart.crease_threshold = 0.0
ob_extrude_20.parent = ob_cover
ob_extrude_20.location = (0.0, 0.0, 0.0)
ob_extrude_20.color = (0.8, 0.8, 0.8, 1.0)
ob_extrude_20.lineart.crease_threshold = 0.0
ob_extrude_19.parent = ob_cover
ob_extrude_19.location = (0.0, 0.0, 0.0)
ob_extrude_19.color = (0.8, 0.8, 0.8, 1.0)
ob_extrude_19.lineart.crease_threshold = 0.0
ob_extrude_18.parent = ob_cover
ob_extrude_18.location = (0.0, 0.0, 0.0)
ob_extrude_18.color = (0.8, 0.8, 0.8, 1.0)
ob_extrude_18.lineart.crease_threshold = 0.0
ob_extrude_17.parent = ob_cover
ob_extrude_17.location = (0.0, 0.0, 0.0)
ob_extrude_17.color = (0.8, 0.8, 0.8, 1.0)
ob_extrude_17.lineart.crease_threshold = 0.0
ob_extrude_16.parent = ob_cover
ob_extrude_16.location = (0.0, 0.0, 0.0)
ob_extrude_16.color = (0.8, 0.8, 0.8, 1.0)
ob_extrude_16.lineart.crease_threshold = 0.0
ob_extrude_15.parent = ob_cover
ob_extrude_15.location = (0.0, 0.0, 0.0)
ob_extrude_15.color = (0.8, 0.8, 0.8, 1.0)
ob_extrude_15.lineart.crease_threshold = 0.0
ob_extrude_14.parent = ob_cover
ob_extrude_14.location = (0.0, 0.0, 0.0)
ob_extrude_14.color = (0.8, 0.8, 0.8, 1.0)
ob_extrude_14.lineart.crease_threshold = 0.0
ob_extrude_13.parent = ob_cover
ob_extrude_13.location = (0.0, 0.0, 0.0)
ob_extrude_13.color = (0.8, 0.8, 0.8, 1.0)
ob_extrude_13.lineart.crease_threshold = 0.0
ob_extrude_12.parent = ob_cover
ob_extrude_12.location = (0.0, 0.0, 0.0)
ob_extrude_12.color = (0.8, 0.8, 0.8, 1.0)
ob_extrude_12.lineart.crease_threshold = 0.0
ob_extrude_11.parent = ob_cover
ob_extrude_11.location = (0.0, 0.0, 0.0)
ob_extrude_11.color = (0.8, 0.8, 0.8, 1.0)
ob_extrude_11.lineart.crease_threshold = 0.0
ob_extrude_10.parent = ob_cover
ob_extrude_10.location = (0.0, 0.0, 0.0)
ob_extrude_10.color = (0.8, 0.8, 0.8, 1.0)
ob_extrude_10.lineart.crease_threshold = 0.0
ob_extrude_9.parent = ob_cover
ob_extrude_9.location = (0.0, 0.0, 0.0)
ob_extrude_9.color = (0.8, 0.8, 0.8, 1.0)
ob_extrude_9.lineart.crease_threshold = 0.0
ob_extrude_8.parent = ob_cover
ob_extrude_8.location = (0.0, 0.0, 0.0)
ob_extrude_8.color = (0.8, 0.8, 0.8, 1.0)
ob_extrude_8.lineart.crease_threshold = 0.0
ob_extrude_7.parent = ob_cover
ob_extrude_7.location = (0.0, 0.0, 0.0)
ob_extrude_7.color = (0.8, 0.8, 0.8, 1.0)
ob_extrude_7.lineart.crease_threshold = 0.0
ob_extrude_6.parent = ob_cover
ob_extrude_6.location = (0.0, 0.0, 0.0)
ob_extrude_6.color = (0.8, 0.8, 0.8, 1.0)
ob_extrude_6.lineart.crease_threshold = 0.0
ob_extrude_5.parent = ob_cover
ob_extrude_5.location = (0.0, 0.0, 0.0)
ob_extrude_5.color = (0.8, 0.8, 0.8, 1.0)
ob_extrude_5.lineart.crease_threshold = 0.0
ob_extrude_4.parent = ob_cover
ob_extrude_4.location = (0.0, 0.0, 0.0)
ob_extrude_4.color = (0.8, 0.8, 0.8, 1.0)
ob_extrude_4.lineart.crease_threshold = 0.0
ob_extrude_3.parent = ob_cover
ob_extrude_3.location = (0.0, 0.0, 0.0)
ob_extrude_3.color = (0.8, 0.8, 0.8, 1.0)
ob_extrude_3.lineart.crease_threshold = 0.0
ob_extrude_2.parent = ob_cover
ob_extrude_2.location = (0.0, 0.0, 0.0)
ob_extrude_2.color = (0.8, 0.8, 0.8, 1.0)
ob_extrude_2.lineart.crease_threshold = 0.0
ob_cover.location = (0.0, 0.0, 0.0)
ob_cover.color = (0.8, 0.8, 0.8, 1.0)
ob_cover.lineart.crease_threshold = 0.0
ob_plane.location = (0.0, 0.0, 0.0)
ob_plane.color = (0.8, 0.8, 0.8, 1.0)
ob_plane.lineart.crease_threshold = 0.0
ob_extrude_1.location = (0.0, 0.0, 0.0)
ob_extrude_1.color = (0.8, 0.8, 0.8, 1.0)
ob_extrude_1.lineart.crease_threshold = 0.0
ob_extrude.location = (0.0, 0.0, 0.0)
ob_extrude.color = (0.8, 0.8, 0.8, 1.0)
ob_extrude.lineart.crease_threshold = 0.0

# ---- collection membership
col_collection.objects.link(ob_cube_4)
col_collection.objects.link(ob_cube_3)
col_collection.objects.link(ob_cube_2)
col_collection.objects.link(ob_cube_1)
col_collection.objects.link(ob_cube)
col_collection.objects.link(ob_extrude_20)
col_collection.objects.link(ob_extrude_19)
col_collection.objects.link(ob_extrude_18)
col_collection.objects.link(ob_extrude_17)
col_collection.objects.link(ob_extrude_16)
col_collection.objects.link(ob_extrude_15)
col_collection.objects.link(ob_extrude_14)
col_collection.objects.link(ob_extrude_13)
col_collection.objects.link(ob_extrude_12)
col_collection.objects.link(ob_extrude_11)
col_collection.objects.link(ob_extrude_10)
col_collection.objects.link(ob_extrude_9)
col_collection.objects.link(ob_extrude_8)
col_collection.objects.link(ob_extrude_7)
col_collection.objects.link(ob_extrude_6)
col_collection.objects.link(ob_extrude_5)
col_collection.objects.link(ob_extrude_4)
col_collection.objects.link(ob_extrude_3)
col_collection.objects.link(ob_extrude_2)
col_collection.objects.link(ob_cover)
col_collection.objects.link(ob_plane)
col_collection.objects.link(ob_extrude_1)
col_collection.objects.link(ob_extrude)

# ---- scene / render settings (as saved in the file)
scene.frame_start = 1; scene.frame_end = 250; scene.frame_set(1)
scene.render.engine = 'BLENDER_EEVEE_NEXT'
scene.render.fps = 30
scene.cycles.use_denoising = False
scene.cycles.samples = 128
scene.cycles.sampling_pattern = 'TABULATED_SOBOL'
scene.cycles.use_adaptive_sampling = False
scene.cycles.use_light_tree = False
scene.view_settings.view_transform = 'Filmic'
bpy.context.view_layer.update()

# ---- added for rendering (the .blend has no active camera and no usable light): camera, sun
cam_auto = bpy.data.cameras.new('AutoCamera')
cam_auto.lens = 50.0
cam_auto.sensor_width = 36.0
cam_auto.clip_end = 5059.4
ob_auto_camera = bpy.data.objects.new('AutoCamera', cam_auto)
scene.collection.objects.link(ob_auto_camera)
ob_auto_camera.location = (303.516, -344.084, 232.278)
ob_auto_camera.rotation_euler = (1.09748, -7.21219e-08, 0.694738)
scene.camera = ob_auto_camera
light_auto_sun = bpy.data.lights.new('AutoSun', 'SUN')
light_auto_sun.energy = 3.0
light_auto_sun.angle = 0.0523599
ob_auto_sun = bpy.data.objects.new('AutoSun', light_auto_sun)
scene.collection.objects.link(ob_auto_sun)
ob_auto_sun.rotation_euler = (0.872665, 0.174533, 0.523599)
bpy.context.view_layer.update()
